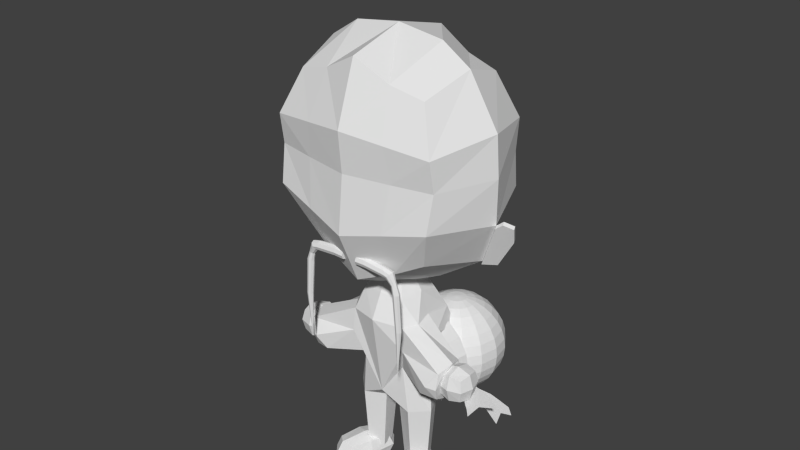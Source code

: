 # Source: Oldchinese_animated.blend  (saved by Blender 2.72.0; exported with 4.5.12 LTS)
import bpy
from mathutils import Matrix  # noqa: F401  (used for matrix-valued properties, if any)

bpy.ops.wm.read_factory_settings(use_empty=True)
scene = bpy.context.scene
scene.name = 'Scene'

# ---- collections
col_collection_1 = bpy.data.collections.new('Collection 1'); scene.collection.children.link(col_collection_1)

# ---- materials (node trees are filled in below, after node groups)
mat_material = bpy.data.materials.new('Material')
mat_material.alpha_threshold = 0.0
mat_material.use_transparent_shadow = False
mat_material.roughness = 0.5
mat_material.line_color = (0.0, 0.0, 0.0, 1.0)

# ---- material node trees

# ---- world
world_world = bpy.data.worlds.new('World'); scene.world = world_world
world_world.color = (0.05088, 0.05088, 0.05088)
world_world.use_sun_shadow = False
world_world.sun_shadow_jitter_overblur = 0.0
world_world.cycles.sampling_method = 'MANUAL'
world_world.cycles.sample_map_resolution = 256

# ---- meshes
me_cube = bpy.data.meshes.new('Cube')
me_cube.from_pydata([(0.2295, 1.383, 0.7817), (0.1007, 1.38, 0.7819), (0.2285, 1.429, 0.8006), (0.09963, 1.426, 0.8008), (0.2281, 1.448, 0.8461), (0.09926, 1.445, 0.8463), (0.2286, 1.429, 0.8917), (0.09978, 1.426, 0.8919), (0.2297, 1.383, 0.9106), (0.1009, 1.38, 0.9108), (0.2308, 1.338, 0.8917), (0.1019, 1.335, 0.8919), (0.2312, 1.319, 0.8461), (0.1023, 1.316, 0.8463), (0.2306, 1.338, 0.8006), (0.1018, 1.335, 0.8008), (0.4462, -0.9761, -0.2057), (0.4246, -0.3067, -0.4246), (0.5734, -0.9761, 0.05898), (0.4889, -0.2908, -0.02866), (0.3615, -0.9761, 0.2655), (0.298, -0.3067, 0.2953), (0.1035, -0.9761, 0.1284), (0.1558, -0.9761, -0.1628), (0.9734, -0.3263, 0.1053), (0.9734, -0.03577, 0.1053), (1.264, -0.03577, 0.1053), (1.264, -0.3263, 0.1053), (0.9734, -0.3263, 0.3958), (0.9734, -0.03577, 0.3958), (1.264, -0.03577, 0.3958), (1.264, -0.3263, 0.3958), (0.9451, -0.3545, 0.2506), (0.9451, -0.181, 0.4241), (0.9451, -0.007498, 0.2506), (0.9451, -0.181, 0.07706), (1.119, -0.007498, 0.4241), (1.292, -0.007498, 0.2506), (1.119, -0.007498, 0.07706), (1.292, -0.181, 0.4241), (1.292, -0.3545, 0.2506), (1.292, -0.181, 0.07706), (1.119, -0.3545, 0.4241), (1.119, -0.3545, 0.07706), (1.119, -0.181, 0.4748), (1.119, -0.181, 0.02639), (1.119, -0.4052, 0.2506), (1.343, -0.181, 0.2506), (1.119, 0.04317, 0.2506), (0.8945, -0.181, 0.2506), (1.049, 0.06537, 0.2715), (0.4847, 0.3493, 0.2196), (1.008, 0.002181, 0.4937), (0.3718, 0.3441, 0.4007), (0.889, -0.171, 0.5977), (0.3982, 0.01871, 0.4127), (0.7611, -0.3528, 0.5226), (0.6996, -0.4367, 0.3123), (0.7404, -0.3735, 0.09007), (0.8596, -0.2003, -0.01391), (0.5974, 0.1869, -0.0009385), (0.9875, -0.01848, 0.06124), (0.4427, 0.3849, -0.01996), (0.8728, 3.42, -0.6351), (0.8891, 1.474, -0.6351), (0.5953, 2.471, -0.8695), (0.8728, 3.42, 0.6351), (0.8891, 1.474, 0.6351), (0.5953, 2.471, 0.8695), (0.6322, 0.9935, 3.491e-09), (1.106, 2.471, -0.7588), (0.9846, 3.63, 7.278e-10), (1.099, 1.274, -0.1911), (0.6104, 3.875, 7.278e-10), (0.4936, 1.257, 0.6969), (0.4454, 3.525, 0.6969), (1.106, 2.471, 0.7588), (0.4936, 1.257, -0.6969), (0.4454, 3.525, -0.6969), (1.404, 2.471, 7.278e-10), (0.5385, 2.927, 0.9259), (0.5385, 2.927, -0.9259), (1.093, 2.865, -0.8238), (1.093, 2.865, 0.8238), (1.368, 2.989, 7.278e-10), (1.078, 1.995, -0.8456), (1.078, 1.995, 0.8456), (0.5286, 1.863, -0.9503), (0.5286, 1.863, 0.9503), (1.376, 1.886, -0.03446), (1.579, 1.914, -0.1057), (1.472, 1.962, -0.04043), (1.538, 1.707, -0.1808), (1.283, 1.304, -0.2539), (1.119, 1.254, -0.1442), (1.395, 1.865, 0.01238), (1.598, 1.893, -0.05883), (1.492, 1.941, 0.006409), (1.558, 1.686, -0.134), (1.302, 1.283, -0.2071), (0.4246, 0.3067, -0.4246), (0.5073, -3.867e-09, -0.5073), (0.2921, 0.6429, 0.2921), (0.349, 0.6839, 0.0), (0.3362, 0.5867, -0.2932), (0.183, 0.856, 0.183), (0.183, 0.856, -0.2046), (0.2186, 0.8817, 0.0), (1.035, 0.004451, 0.2762), (1.026, -0.053, 0.4476), (0.9989, -0.2129, 0.5279), (0.968, -0.3816, 0.4699), (0.952, -0.4602, 0.3076), (0.9602, -0.4028, 0.1362), (0.9877, -0.2429, 0.05595), (1.019, -0.07419, 0.1139), (0.4151, -1.853, -0.1392), (0.5043, -1.853, 0.04639), (0.3558, -1.853, 0.1912), (0.1749, -1.853, 0.09506), (0.2116, -1.853, -0.1091), (0.1962, -2.071, -0.02174), (0.1962, -1.781, -0.02174), (0.4662, -1.781, -0.1289), (0.4662, -2.071, -0.1289), (0.4043, -2.071, 0.503), (0.4043, -1.781, 0.503), (0.6744, -1.781, 0.3958), (0.6744, -2.071, 0.3958), (0.274, -2.1, 0.251), (0.3983, -1.926, 0.5645), (0.274, -1.753, 0.251), (0.1496, -1.926, -0.06238), (0.5596, -1.753, 0.5005), (0.5966, -1.753, 0.1231), (0.3109, -1.753, -0.1264), (0.7209, -1.926, 0.4365), (0.5966, -2.1, 0.1231), (0.4722, -1.926, -0.1904), (0.5596, -2.1, 0.5005), (0.3109, -2.1, -0.1264), (0.5959, -1.926, 0.592), (0.2746, -1.926, -0.2179), (0.4353, -2.15, 0.1871), (0.6437, -1.926, 0.1044), (0.4353, -1.702, 0.1871), (0.2269, -1.926, 0.2697), (0.5034, 1.358, 0.7854), (0.5024, 1.401, 0.8032), (0.5021, 1.419, 0.846), (0.5025, 1.401, 0.8887), (0.5036, 1.358, 0.9065), (0.5046, 1.315, 0.8887), (0.5049, 1.298, 0.846), (0.5044, 1.315, 0.8032), (0.5696, 1.344, 0.7841), (0.5979, 1.378, 0.8022), (0.6097, 1.391, 0.8458), (0.598, 1.377, 0.8895), (0.5697, 1.344, 0.9076), (0.5414, 1.311, 0.8895), (0.5297, 1.297, 0.8458), (0.5413, 1.311, 0.8022), (0.63, 1.233, 0.8096), (0.6524, 1.245, 0.8202), (0.6616, 1.25, 0.8456), (0.6524, 1.245, 0.8711), (0.6301, 1.233, 0.8816), (0.6077, 1.221, 0.8711), (0.5984, 1.216, 0.8456), (0.6077, 1.221, 0.8202), (0.6605, 1.124, 0.8003), (0.6923, 1.126, 0.8135), (0.7055, 1.127, 0.8454), (0.6923, 1.126, 0.8773), (0.6605, 1.124, 0.8905), (0.6287, 1.122, 0.8773), (0.6155, 1.121, 0.8454), (0.6287, 1.122, 0.8135), (0.6953, 0.6426, 0.805), (0.7233, 0.6443, 0.8166), (0.7349, 0.645, 0.8446), (0.7233, 0.6443, 0.8727), (0.6953, 0.6425, 0.8843), (0.6673, 0.6407, 0.8727), (0.6558, 0.64, 0.8446), (0.6673, 0.6408, 0.8166), (0.6808, 0.02991, 0.8439), (-0.2295, 1.383, 0.7817), (-0.1007, 1.38, 0.7819), (-0.2285, 1.429, 0.8006), (-0.09963, 1.426, 0.8008), (-0.2281, 1.448, 0.8461), (-0.09926, 1.445, 0.8463), (-0.2286, 1.429, 0.8917), (-0.09978, 1.426, 0.8919), (-0.2297, 1.383, 0.9106), (-0.1009, 1.38, 0.9108), (-0.2308, 1.338, 0.8917), (-0.1019, 1.335, 0.8919), (-0.2312, 1.319, 0.8461), (-0.1023, 1.316, 0.8463), (-0.2306, 1.338, 0.8006), (-0.1018, 1.335, 0.8008), (-0.4462, -0.9761, -0.2057), (-0.4246, -0.3067, -0.4246), (-0.5734, -0.9761, 0.05898), (-0.4889, -0.2908, -0.02866), (-0.3615, -0.9761, 0.2655), (-0.298, -0.3067, 0.2953), (-0.1035, -0.9761, 0.1284), (0.0, -0.7527, 0.338), (-0.1558, -0.9761, -0.1628), (0.0, -0.7527, -0.5473), (-0.9734, -0.3263, 0.1053), (-0.9734, -0.03577, 0.1053), (-1.264, -0.03577, 0.1053), (-1.264, -0.3263, 0.1053), (-0.9734, -0.3263, 0.3958), (-0.9734, -0.03577, 0.3958), (-1.264, -0.03577, 0.3958), (-1.264, -0.3263, 0.3958), (-0.9451, -0.3545, 0.2506), (-0.9451, -0.181, 0.4241), (-0.9451, -0.007498, 0.2506), (-0.9451, -0.181, 0.07706), (-1.119, -0.007498, 0.4241), (-1.292, -0.007498, 0.2506), (-1.119, -0.007498, 0.07706), (-1.292, -0.181, 0.4241), (-1.292, -0.3545, 0.2506), (-1.292, -0.181, 0.07706), (-1.119, -0.3545, 0.4241), (-1.119, -0.3545, 0.07706), (-1.119, -0.181, 0.4748), (-1.119, -0.181, 0.02639), (-1.119, -0.4052, 0.2506), (-1.343, -0.181, 0.2506), (-1.119, 0.04317, 0.2506), (-0.8945, -0.181, 0.2506), (-1.049, 0.06537, 0.2715), (-0.4847, 0.3493, 0.2196), (-1.008, 0.002181, 0.4937), (-0.3718, 0.3441, 0.4007), (-0.889, -0.171, 0.5977), (-0.3982, 0.01871, 0.4127), (-0.7611, -0.3528, 0.5226), (-0.6996, -0.4367, 0.3123), (-0.7404, -0.3735, 0.09007), (-0.8596, -0.2003, -0.01391), (-0.5974, 0.1869, -0.0009385), (-0.9875, -0.01848, 0.06124), (-0.4427, 0.3849, -0.01996), (-0.8728, 3.42, -0.6351), (-0.8891, 1.474, -0.6351), (-0.5953, 2.471, -0.8695), (-0.8728, 3.42, 0.6351), (-0.8891, 1.474, 0.6351), (-0.5953, 2.471, 0.8695), (-0.6322, 0.9935, 3.491e-09), (-1.106, 2.471, -0.7588), (0.0, 3.764, -0.7588), (-0.9846, 3.63, 7.278e-10), (0.0, 1.04, -0.7588), (-1.099, 1.274, -0.1911), (-0.6104, 3.875, 7.278e-10), (-0.4936, 1.257, 0.6969), (-0.4454, 3.525, 0.6969), (-1.106, 2.471, 0.7588), (0.0, 3.764, 0.7588), (0.0, 1.04, 0.7588), (-0.4936, 1.257, -0.6969), (0.0, 3.961, 7.278e-10), (-0.4454, 3.525, -0.6969), (0.0, 0.673, 6.255e-09), (-1.404, 2.471, 7.278e-10), (0.0, 2.471, 0.9803), (0.0, 2.471, -0.9803), (-0.5385, 2.927, 0.9259), (-0.5385, 2.927, -0.9259), (-1.093, 2.865, -0.8238), (-1.093, 2.865, 0.8238), (-1.368, 2.989, 7.278e-10), (0.0, 2.989, 1.028), (0.0, 2.989, -1.028), (-1.078, 1.995, -0.8456), (-1.078, 1.995, 0.8456), (-0.5286, 1.863, -0.9503), (-0.5286, 1.863, 0.9503), (-1.376, 1.886, -0.03446), (0.0, 1.732, 1.055), (0.0, 1.732, -1.055), (-1.579, 1.914, -0.1057), (-1.472, 1.962, -0.04043), (-1.538, 1.707, -0.1808), (-1.283, 1.304, -0.2539), (-1.119, 1.254, -0.1442), (-1.395, 1.865, 0.01238), (-1.598, 1.893, -0.05883), (-1.492, 1.941, 0.006409), (-1.558, 1.686, -0.134), (-1.302, 1.283, -0.2071), (-0.4246, 0.3067, -0.4246), (0.0, 0.3664, 0.5073), (0.0, 0.3664, -0.5073), (-0.5073, -3.867e-09, -0.5073), (0.0, -3.867e-09, -0.6554), (0.0, 0.4734, 0.0), (-0.2921, 0.6429, 0.2921), (0.0, 0.6839, 0.349), (-0.349, 0.6839, 0.0), (0.0, 0.6839, -0.349), (0.0, 0.7576, 0.0), (-0.3362, 0.5867, -0.2932), (-0.183, 0.856, 0.183), (-0.183, 0.856, -0.2046), (0.0, 0.8817, 0.2186), (-0.2186, 0.8817, 0.0), (0.0, 0.8817, -0.2186), (0.0, 0.9278, 0.0), (-1.035, 0.004451, 0.2762), (-1.026, -0.053, 0.4476), (-0.9989, -0.2129, 0.5279), (-0.968, -0.3816, 0.4699), (-0.952, -0.4602, 0.3076), (-0.9602, -0.4028, 0.1362), (-0.9877, -0.2429, 0.05595), (-1.019, -0.07419, 0.1139), (-0.4151, -1.853, -0.1392), (-0.5043, -1.853, 0.04639), (-0.3558, -1.853, 0.1912), (-0.1749, -1.853, 0.09506), (-0.2116, -1.853, -0.1091), (-0.1962, -2.071, -0.02174), (-0.1962, -1.781, -0.02174), (-0.4662, -1.781, -0.1289), (-0.4662, -2.071, -0.1289), (-0.4043, -2.071, 0.503), (-0.4043, -1.781, 0.503), (-0.6744, -1.781, 0.3958), (-0.6744, -2.071, 0.3958), (-0.274, -2.1, 0.251), (-0.3983, -1.926, 0.5645), (-0.274, -1.753, 0.251), (-0.1496, -1.926, -0.06238), (-0.5596, -1.753, 0.5005), (-0.5966, -1.753, 0.1231), (-0.3109, -1.753, -0.1264), (-0.7209, -1.926, 0.4365), (-0.5966, -2.1, 0.1231), (-0.4722, -1.926, -0.1904), (-0.5596, -2.1, 0.5005), (-0.3109, -2.1, -0.1264), (-0.5959, -1.926, 0.592), (-0.2746, -1.926, -0.2179), (-0.4353, -2.15, 0.1871), (-0.6437, -1.926, 0.1044), (-0.4353, -1.702, 0.1871), (-0.2269, -1.926, 0.2697), (-0.5034, 1.358, 0.7854), (-0.5024, 1.401, 0.8032), (-0.5021, 1.419, 0.846), (-0.5025, 1.401, 0.8887), (-0.5036, 1.358, 0.9065), (-0.5046, 1.315, 0.8887), (-0.5049, 1.298, 0.846), (-0.5044, 1.315, 0.8032), (-0.5696, 1.344, 0.7841), (-0.5979, 1.378, 0.8022), (-0.6097, 1.391, 0.8458), (-0.598, 1.377, 0.8895), (-0.5697, 1.344, 0.9076), (-0.5414, 1.311, 0.8895), (-0.5297, 1.297, 0.8458), (-0.5413, 1.311, 0.8022), (-0.63, 1.233, 0.8096), (-0.6524, 1.245, 0.8202), (-0.6616, 1.25, 0.8456), (-0.6524, 1.245, 0.8711), (-0.6301, 1.233, 0.8816), (-0.6077, 1.221, 0.8711), (-0.5984, 1.216, 0.8456), (-0.6077, 1.221, 0.8202), (-0.6605, 1.124, 0.8003), (-0.6923, 1.126, 0.8135), (-0.7055, 1.127, 0.8454), (-0.6923, 1.126, 0.8773), (-0.6605, 1.124, 0.8905), (-0.6287, 1.122, 0.8773), (-0.6155, 1.121, 0.8454), (-0.6287, 1.122, 0.8135), (-0.6953, 0.6426, 0.805), (-0.7233, 0.6443, 0.8166), (-0.7349, 0.645, 0.8446), (-0.7233, 0.6443, 0.8727), (-0.6953, 0.6425, 0.8843), (-0.6673, 0.6407, 0.8727), (-0.6558, 0.64, 0.8446), (-0.6673, 0.6408, 0.8166), (-0.6808, 0.02991, 0.8439)], [], [(0, 1, 3, 2), (2, 3, 5, 4), (4, 5, 7, 6), (6, 7, 9, 8), (8, 9, 11, 10), (10, 11, 13, 12), (3, 1, 15, 13, 11, 9, 7, 5), (14, 15, 1, 0), (12, 13, 15, 14), (14, 0, 147, 154), (16, 17, 19, 18), (18, 19, 21, 20), (20, 21, 211, 22), (19, 17, 213, 211, 21), (23, 213, 17, 16), (22, 211, 213, 23), (23, 16, 116, 120), (49, 34, 25, 35), (48, 37, 26, 38), (47, 40, 27, 41), (46, 32, 24, 43), (45, 38, 26, 41), (44, 36, 29, 33), (42, 44, 33, 28), (31, 39, 44, 42), (39, 30, 36, 44), (43, 45, 41, 27), (24, 35, 45, 43), (35, 25, 38, 45), (40, 46, 43, 27), (31, 42, 46, 40), (42, 28, 32, 46), (37, 47, 41, 26), (30, 39, 47, 37), (39, 31, 40, 47), (34, 48, 38, 25), (29, 36, 48, 34), (36, 30, 37, 48), (32, 49, 35, 24), (28, 33, 49, 32), (33, 29, 34, 49), (50, 51, 53, 52), (52, 53, 55, 54), (57, 21, 19, 58), (61, 62, 51, 50), (59, 60, 62, 61), (61, 50, 108, 115), (86, 88, 74, 67), (89, 86, 67, 72), (64, 72, 69, 77), (83, 80, 68, 76), (66, 71, 73, 75), (82, 70, 65, 81), (75, 73, 272, 269), (73, 78, 261, 272), (71, 63, 78, 73), (72, 67, 74, 69), (77, 69, 274, 263), (69, 74, 270, 274), (85, 89, 72, 64), (82, 84, 79, 70), (84, 83, 76, 79), (88, 290, 270, 74), (80, 283, 276, 68), (85, 64, 77, 87), (81, 65, 277, 284), (87, 77, 263, 291), (78, 81, 284, 261), (75, 269, 283, 80), (71, 66, 83, 84), (63, 71, 84, 82), (63, 82, 81, 78), (66, 75, 80, 83), (65, 87, 291, 277), (70, 85, 87, 65), (68, 276, 290, 88), (70, 79, 89, 85), (79, 76, 86, 89), (76, 68, 88, 86), (72, 93, 99, 94), (95, 94, 99, 98, 96, 97), (93, 92, 98, 99), (92, 90, 96, 98), (91, 89, 95, 97), (90, 91, 97, 96), (89, 72, 94, 95), (306, 304, 100, 101), (303, 53, 102, 309), (54, 55, 56), (304, 311, 104, 100), (106, 104, 103, 107), (103, 312, 319, 107), (318, 106, 107, 319), (316, 105, 107, 319), (102, 103, 107, 105), (103, 62, 100, 104), (309, 102, 105, 316), (318, 311, 104, 106), (62, 307, 312, 103), (53, 51, 62, 103, 102), (59, 61, 115, 114), (58, 59, 114, 113), (57, 58, 113, 112), (56, 57, 112, 111), (54, 56, 111, 110), (52, 54, 110, 109), (50, 52, 109, 108), (62, 60, 19, 101, 100), (101, 19, 17), (108, 109, 110, 111, 112, 113, 114, 115), (58, 19, 60, 59), (56, 55, 21, 57), (21, 55, 53, 303, 211), (213, 306, 101, 17), (116, 117, 118, 119, 120), (22, 23, 120, 119), (20, 22, 119, 118), (18, 20, 118, 117), (16, 18, 117, 116), (146, 131, 122, 132), (145, 134, 123, 135), (144, 137, 124, 138), (143, 129, 121, 140), (142, 135, 123, 138), (141, 133, 126, 130), (139, 141, 130, 125), (128, 136, 141, 139), (136, 127, 133, 141), (140, 142, 138, 124), (121, 132, 142, 140), (132, 122, 135, 142), (137, 143, 140, 124), (128, 139, 143, 137), (139, 125, 129, 143), (134, 144, 138, 123), (127, 136, 144, 134), (136, 128, 137, 144), (131, 145, 135, 122), (126, 133, 145, 131), (133, 127, 134, 145), (129, 146, 132, 121), (125, 130, 146, 129), (130, 126, 131, 146), (154, 147, 155, 162), (12, 14, 154, 153), (10, 12, 153, 152), (8, 10, 152, 151), (6, 8, 151, 150), (4, 6, 150, 149), (2, 4, 149, 148), (0, 2, 148, 147), (162, 155, 163, 170), (153, 154, 162, 161), (152, 153, 161, 160), (151, 152, 160, 159), (150, 151, 159, 158), (149, 150, 158, 157), (148, 149, 157, 156), (147, 148, 156, 155), (170, 163, 171, 178), (161, 162, 170, 169), (160, 161, 169, 168), (159, 160, 168, 167), (158, 159, 167, 166), (157, 158, 166, 165), (156, 157, 165, 164), (155, 156, 164, 163), (178, 171, 179, 186), (169, 170, 178, 177), (168, 169, 177, 176), (167, 168, 176, 175), (166, 167, 175, 174), (165, 166, 174, 173), (164, 165, 173, 172), (163, 164, 172, 171), (177, 178, 186, 185), (176, 177, 185, 184), (175, 176, 184, 183), (174, 175, 183, 182), (173, 174, 182, 181), (172, 173, 181, 180), (171, 172, 180, 179), (186, 179, 187), (185, 186, 187), (184, 185, 187), (183, 184, 187), (182, 183, 187), (181, 182, 187), (180, 181, 187), (179, 180, 187), (188, 190, 191, 189), (190, 192, 193, 191), (192, 194, 195, 193), (194, 196, 197, 195), (196, 198, 199, 197), (198, 200, 201, 199), (191, 193, 195, 197, 199, 201, 203, 189), (202, 188, 189, 203), (200, 202, 203, 201), (202, 366, 359, 188), (204, 206, 207, 205), (206, 208, 209, 207), (208, 210, 211, 209), (207, 209, 211, 213, 205), (212, 204, 205, 213), (210, 212, 213, 211), (212, 332, 328, 204), (239, 225, 215, 224), (238, 228, 216, 227), (237, 231, 217, 230), (236, 233, 214, 222), (235, 231, 216, 228), (234, 223, 219, 226), (232, 218, 223, 234), (221, 232, 234, 229), (229, 234, 226, 220), (233, 217, 231, 235), (214, 233, 235, 225), (225, 235, 228, 215), (230, 217, 233, 236), (221, 230, 236, 232), (232, 236, 222, 218), (227, 216, 231, 237), (220, 227, 237, 229), (229, 237, 230, 221), (224, 215, 228, 238), (219, 224, 238, 226), (226, 238, 227, 220), (222, 214, 225, 239), (218, 222, 239, 223), (223, 239, 224, 219), (240, 242, 243, 241), (242, 244, 245, 243), (247, 248, 207, 209), (251, 240, 241, 252), (249, 251, 252, 250), (251, 327, 320, 240), (286, 257, 266, 288), (289, 264, 257, 286), (254, 271, 259, 264), (281, 268, 258, 278), (256, 267, 265, 262), (280, 279, 255, 260), (267, 269, 272, 265), (265, 272, 261, 273), (262, 265, 273, 253), (264, 259, 266, 257), (271, 263, 274, 259), (259, 274, 270, 266), (285, 254, 264, 289), (280, 260, 275, 282), (282, 275, 268, 281), (288, 266, 270, 290), (278, 258, 276, 283), (285, 287, 271, 254), (279, 284, 277, 255), (287, 291, 263, 271), (273, 261, 284, 279), (267, 278, 283, 269), (262, 282, 281, 256), (253, 280, 282, 262), (253, 273, 279, 280), (256, 281, 278, 267), (255, 277, 291, 287), (260, 255, 287, 285), (258, 288, 290, 276), (260, 285, 289, 275), (275, 289, 286, 268), (268, 286, 288, 258), (264, 296, 301, 295), (297, 299, 298, 300, 301, 296), (295, 301, 300, 294), (294, 300, 298, 292), (293, 299, 297, 289), (292, 298, 299, 293), (289, 297, 296, 264), (306, 305, 302, 304), (303, 309, 308, 243), (244, 246, 245), (304, 302, 313, 311), (315, 317, 310, 313), (310, 317, 319, 312), (307, 312, 311, 304), (318, 319, 317, 315), (316, 319, 317, 314), (312, 319, 316, 309), (312, 319, 318, 311), (308, 314, 317, 310), (310, 313, 302, 252), (309, 316, 314, 308), (318, 315, 313, 311), (252, 310, 312, 307), (243, 308, 310, 252, 241), (249, 326, 327, 251), (248, 325, 326, 249), (247, 324, 325, 248), (246, 323, 324, 247), (244, 322, 323, 246), (242, 321, 322, 244), (240, 320, 321, 242), (252, 302, 305, 207, 250), (305, 205, 207), (320, 327, 326, 325, 324, 323, 322, 321), (248, 249, 250, 207), (246, 247, 209, 245), (209, 211, 303, 243, 245), (213, 205, 305, 306), (328, 332, 331, 330, 329), (210, 331, 332, 212), (208, 330, 331, 210), (206, 329, 330, 208), (204, 328, 329, 206), (358, 344, 334, 343), (357, 347, 335, 346), (356, 350, 336, 349), (355, 352, 333, 341), (354, 350, 335, 347), (353, 342, 338, 345), (351, 337, 342, 353), (340, 351, 353, 348), (348, 353, 345, 339), (352, 336, 350, 354), (333, 352, 354, 344), (344, 354, 347, 334), (349, 336, 352, 355), (340, 349, 355, 351), (351, 355, 341, 337), (346, 335, 350, 356), (339, 346, 356, 348), (348, 356, 349, 340), (343, 334, 347, 357), (338, 343, 357, 345), (345, 357, 346, 339), (341, 333, 344, 358), (337, 341, 358, 342), (342, 358, 343, 338), (366, 374, 367, 359), (200, 365, 366, 202), (198, 364, 365, 200), (196, 363, 364, 198), (194, 362, 363, 196), (192, 361, 362, 194), (190, 360, 361, 192), (188, 359, 360, 190), (374, 382, 375, 367), (365, 373, 374, 366), (364, 372, 373, 365), (363, 371, 372, 364), (362, 370, 371, 363), (361, 369, 370, 362), (360, 368, 369, 361), (359, 367, 368, 360), (382, 390, 383, 375), (373, 381, 382, 374), (372, 380, 381, 373), (371, 379, 380, 372), (370, 378, 379, 371), (369, 377, 378, 370), (368, 376, 377, 369), (367, 375, 376, 368), (390, 398, 391, 383), (381, 389, 390, 382), (380, 388, 389, 381), (379, 387, 388, 380), (378, 386, 387, 379), (377, 385, 386, 378), (376, 384, 385, 377), (375, 383, 384, 376), (389, 397, 398, 390), (388, 396, 397, 389), (387, 395, 396, 388), (386, 394, 395, 387), (385, 393, 394, 386), (384, 392, 393, 385), (383, 391, 392, 384), (398, 399, 391), (397, 399, 398), (396, 399, 397), (395, 399, 396), (394, 399, 395), (393, 399, 394), (392, 399, 393), (391, 399, 392)])
_uv = me_cube.uv_layers.new(name='UVMap')
_uv.uv.foreach_set('vector', [0.3702, 0.4348, 0.3725, 0.4348, 0.3726, 0.4352, 0.3702, 0.4352, 0.3702, 0.4352, 0.3726, 0.4352, 0.3726, 0.4353, 0.3703, 0.4354, 0.3703, 0.4354, 0.3726, 0.4353, 0.3726, 0.4352, 0.3702, 0.4352, 0.3702, 0.4352, 0.3726, 0.4352, 0.3725, 0.4348, 0.3702, 0.4348, 0.3702, 0.4348, 0.3725, 0.4348, 0.3725, 0.4344, 0.3702, 0.4345, 0.3702, 0.4345, 0.3725, 0.4344, 0.3725, 0.4343, 0.3702, 0.4343, 0.3726, 0.4352, 0.3725, 0.4348, 0.3725, 0.4344, 0.3725, 0.4343, 0.3725, 0.4344, 0.3725, 0.4348, 0.3726, 0.4352, 0.3726, 0.4353, 0.3702, 0.4345, 0.3725, 0.4344, 0.3725, 0.4348, 0.3702, 0.4348, 0.3702, 0.4343, 0.3725, 0.4343, 0.3725, 0.4344, 0.3702, 0.4345, 0.3702, 0.4345, 0.3702, 0.4348, 0.3653, 0.4346, 0.3653, 0.4343, 0.4359, 0.1671, 0.4714, 0.2519, 0.4525, 0.254, 0.3985, 0.1671, 0.3985, 0.1671, 0.4525, 0.254, 0.4795, 0.2567, 0.4608, 0.1671, 0.4608, 0.1671, 0.4795, 0.2567, 0.5673, 0.197, 0.5368, 0.1671, 0.4525, 0.254, 0.4714, 0.2519, 0.5673, 0.197, 0.5673, 0.197, 0.4795, 0.2567, 0.5214, 0.1671, 0.5673, 0.197, 0.4714, 0.2519, 0.4359, 0.1671, 0.5368, 0.1671, 0.5673, 0.197, 0.5673, 0.197, 0.5214, 0.1671, 0.5214, 0.1671, 0.4359, 0.1671, 0.4642, 0.0827, 0.5242, 0.0827, 0.2738, 0.2771, 0.264, 0.2923, 0.2586, 0.2898, 0.264, 0.2771, 0.2305, 0.2967, 0.197, 0.2923, 0.2025, 0.2898, 0.2305, 0.2923, 0.1873, 0.2771, 0.197, 0.2618, 0.2025, 0.2643, 0.197, 0.2771, 0.2305, 0.2574, 0.264, 0.2618, 0.2586, 0.2643, 0.2305, 0.2618, 0.2305, 0.2771, 0.2305, 0.2923, 0.2025, 0.2898, 0.197, 0.2771, 0.2305, 0.2771, 0.2305, 0.2923, 0.2586, 0.2898, 0.264, 0.2771, 0.2305, 0.2618, 0.2305, 0.2771, 0.264, 0.2771, 0.2586, 0.2643, 0.2025, 0.2643, 0.197, 0.2771, 0.2305, 0.2771, 0.2305, 0.2618, 0.197, 0.2771, 0.2025, 0.2898, 0.2305, 0.2923, 0.2305, 0.2771, 0.2305, 0.2618, 0.2305, 0.2771, 0.197, 0.2771, 0.2025, 0.2643, 0.2586, 0.2643, 0.264, 0.2771, 0.2305, 0.2771, 0.2305, 0.2618, 0.264, 0.2771, 0.2586, 0.2898, 0.2305, 0.2923, 0.2305, 0.2771, 0.197, 0.2618, 0.2305, 0.2574, 0.2305, 0.2618, 0.2025, 0.2643, 0.2025, 0.2643, 0.2305, 0.2618, 0.2305, 0.2574, 0.197, 0.2618, 0.2305, 0.2618, 0.2586, 0.2643, 0.264, 0.2618, 0.2305, 0.2574, 0.197, 0.2923, 0.1873, 0.2771, 0.197, 0.2771, 0.2025, 0.2898, 0.2025, 0.2898, 0.197, 0.2771, 0.1873, 0.2771, 0.197, 0.2923, 0.197, 0.2771, 0.2025, 0.2643, 0.197, 0.2618, 0.1873, 0.2771, 0.264, 0.2923, 0.2305, 0.2967, 0.2305, 0.2923, 0.2586, 0.2898, 0.2586, 0.2898, 0.2305, 0.2923, 0.2305, 0.2967, 0.264, 0.2923, 0.2305, 0.2923, 0.2025, 0.2898, 0.197, 0.2923, 0.2305, 0.2967, 0.264, 0.2618, 0.2738, 0.2771, 0.264, 0.2771, 0.2586, 0.2643, 0.2586, 0.2643, 0.264, 0.2771, 0.2738, 0.2771, 0.264, 0.2618, 0.264, 0.2771, 0.2586, 0.2898, 0.264, 0.2923, 0.2738, 0.2771, 0.2896, 0.302, 0.4016, 0.3277, 0.4578, 0.3439, 0.2704, 0.2981, 0.2704, 0.2981, 0.4578, 0.3439, 0.4188, 0.2978, 0.3055, 0.2749, 0.3794, 0.2667, 0.4795, 0.2567, 0.4525, 0.254, 0.3665, 0.2698, 0.2765, 0.2953, 0.41, 0.3309, 0.4016, 0.3277, 0.2896, 0.302, 0.3272, 0.2781, 0.3793, 0.313, 0.41, 0.3309, 0.2765, 0.2953, 0.2765, 0.2953, 0.2896, 0.302, 0.2626, 0.2984, 0.2674, 0.2878, 0.2498, 0.5649, 0.4117, 0.5473, 0.4219, 0.4661, 0.3055, 0.4952, 0.2613, 0.5106, 0.2833, 0.5101, 0.283, 0.4924, 0.2644, 0.4891, 0.283, 0.4924, 0.2644, 0.4891, 0.288, 0.475, 0.3035, 0.4811, 0.2455, 0.6813, 0.4087, 0.6897, 0.392, 0.6286, 0.2416, 0.6286, 0.3103, 0.7556, 0.2774, 0.7838, 0.3875, 0.8165, 0.4362, 0.7697, 0.3036, 0.5361, 0.2931, 0.5246, 0.3264, 0.5183, 0.3412, 0.5311, 0.4362, 0.7697, 0.3875, 0.8165, 0.5673, 0.8281, 0.5673, 0.8017, 0.3875, 0.8165, 0.4362, 0.7697, 0.5673, 0.8017, 0.5673, 0.8281, 0.2774, 0.7838, 0.3103, 0.7556, 0.4362, 0.7697, 0.3875, 0.8165, 0.2644, 0.4891, 0.283, 0.4924, 0.3035, 0.4811, 0.288, 0.475, 0.3035, 0.4811, 0.288, 0.475, 0.3214, 0.4577, 0.3303, 0.4686, 0.3811, 0.4308, 0.4219, 0.4661, 0.4981, 0.4363, 0.4931, 0.4051, 0.2833, 0.5101, 0.2613, 0.5106, 0.2644, 0.4891, 0.283, 0.4924, 0.2455, 0.6813, 0.1646, 0.698, 0.1538, 0.6286, 0.2416, 0.6286, 0.1646, 0.698, 0.2455, 0.6813, 0.2416, 0.6286, 0.1538, 0.6286, 0.4117, 0.5473, 0.5673, 0.5296, 0.5673, 0.4371, 0.4219, 0.4661, 0.4087, 0.6897, 0.5673, 0.698, 0.5673, 0.6286, 0.392, 0.6286, 0.2833, 0.5101, 0.283, 0.4924, 0.3035, 0.4811, 0.316, 0.4995, 0.3412, 0.5311, 0.3264, 0.5183, 0.3652, 0.5109, 0.3778, 0.5263, 0.316, 0.4995, 0.3035, 0.4811, 0.3303, 0.4686, 0.3472, 0.489, 0.4362, 0.7697, 0.4087, 0.6897, 0.5673, 0.698, 0.5673, 0.8017, 0.4362, 0.7697, 0.5673, 0.8017, 0.5673, 0.698, 0.4087, 0.6897, 0.2774, 0.7838, 0.3103, 0.7556, 0.2455, 0.6813, 0.1646, 0.698, 0.3103, 0.7556, 0.2774, 0.7838, 0.1646, 0.698, 0.2455, 0.6813, 0.3103, 0.7556, 0.2455, 0.6813, 0.4087, 0.6897, 0.4362, 0.7697, 0.3103, 0.7556, 0.4362, 0.7697, 0.4087, 0.6897, 0.2455, 0.6813, 0.3264, 0.5183, 0.316, 0.4995, 0.3472, 0.489, 0.3652, 0.5109, 0.2931, 0.5246, 0.2833, 0.5101, 0.316, 0.4995, 0.3264, 0.5183, 0.392, 0.6286, 0.5673, 0.6286, 0.5673, 0.5296, 0.4117, 0.5473, 0.2931, 0.5246, 0.2737, 0.5283, 0.2613, 0.5106, 0.2833, 0.5101, 0.2737, 0.5283, 0.2931, 0.5246, 0.2833, 0.5101, 0.2613, 0.5106, 0.2416, 0.6286, 0.392, 0.6286, 0.4117, 0.5473, 0.2498, 0.5649, 0.2436, 0.4684, 0.1895, 0.4723, 0.1838, 0.4695, 0.2379, 0.4656, 0.1565, 0.5475, 0.2379, 0.4656, 0.1838, 0.4695, 0.1086, 0.5235, 0.09669, 0.5513, 0.1281, 0.5577, 0.1895, 0.4723, 0.1143, 0.5263, 0.1086, 0.5235, 0.1838, 0.4695, 0.1143, 0.5263, 0.1024, 0.5541, 0.09669, 0.5513, 0.1086, 0.5235, 0.1338, 0.5605, 0.1621, 0.5503, 0.1565, 0.5475, 0.1281, 0.5577, 0.1024, 0.5541, 0.1338, 0.5605, 0.1281, 0.5577, 0.09669, 0.5513, 0.1621, 0.5503, 0.2436, 0.4684, 0.2379, 0.4656, 0.1565, 0.5475, 0.5673, 0.2978, 0.5673, 0.3468, 0.4136, 0.3238, 0.3971, 0.2961, 0.4981, 0.346, 0.4578, 0.3439, 0.4813, 0.3838, 0.4981, 0.3886, 0.3055, 0.2749, 0.4188, 0.2978, 0.361, 0.2704, 0.5673, 0.3468, 0.5673, 0.3893, 0.4683, 0.3763, 0.4136, 0.3238, 0.5134, 0.4124, 0.4683, 0.3763, 0.4645, 0.3893, 0.5029, 0.4158, 0.4645, 0.3893, 0.5673, 0.3992, 0.5673, 0.422, 0.5029, 0.4158, 0.5673, 0.4158, 0.5134, 0.4124, 0.5029, 0.4158, 0.5673, 0.422, 0.5673, 0.4158, 0.5134, 0.4124, 0.5029, 0.4158, 0.5673, 0.422, 0.4813, 0.3838, 0.4645, 0.3893, 0.4796, 0.4154, 0.4901, 0.412, 0.4645, 0.3893, 0.41, 0.3309, 0.4136, 0.3238, 0.4683, 0.3763, 0.4981, 0.3886, 0.4813, 0.3838, 0.4901, 0.412, 0.4981, 0.415, 0.5673, 0.4158, 0.5673, 0.3893, 0.4683, 0.3763, 0.5134, 0.4124, 0.41, 0.3309, 0.5673, 0.3612, 0.5673, 0.3992, 0.4645, 0.3893, 0.4578, 0.3439, 0.4016, 0.3277, 0.41, 0.3309, 0.4645, 0.3893, 0.4813, 0.3838, 0.3272, 0.2781, 0.2765, 0.2953, 0.2674, 0.2878, 0.2764, 0.2653, 0.3665, 0.2698, 0.3272, 0.2781, 0.2764, 0.2653, 0.3313, 0.2572, 0.3794, 0.2667, 0.3665, 0.2698, 0.3313, 0.2572, 0.338, 0.253, 0.361, 0.2704, 0.3794, 0.2667, 0.338, 0.253, 0.2822, 0.2467, 0.3055, 0.2749, 0.361, 0.2704, 0.2822, 0.2467, 0.2732, 0.2693, 0.2704, 0.2981, 0.3055, 0.2749, 0.2732, 0.2693, 0.265, 0.2907, 0.2896, 0.302, 0.2704, 0.2981, 0.265, 0.2907, 0.2626, 0.2984, 0.41, 0.3309, 0.3793, 0.313, 0.4525, 0.254, 0.3971, 0.2961, 0.4136, 0.3238, 0.3971, 0.2961, 0.4525, 0.254, 0.4714, 0.2519, 0.2626, 0.2984, 0.265, 0.2907, 0.2732, 0.2693, 0.2822, 0.2467, 0.338, 0.253, 0.3313, 0.2572, 0.2764, 0.2653, 0.2674, 0.2878, 0.3665, 0.2698, 0.4525, 0.254, 0.3793, 0.313, 0.3272, 0.2781, 0.361, 0.2704, 0.4188, 0.2978, 0.4795, 0.2567, 0.3794, 0.2667, 0.4795, 0.2567, 0.4188, 0.2978, 0.4578, 0.3439, 0.5673, 0.3468, 0.5673, 0.197, 0.5673, 0.197, 0.5673, 0.2978, 0.3971, 0.2961, 0.4714, 0.2519, 0.4642, 0.0827, 0.438, 0.0827, 0.4817, 0.0827, 0.535, 0.0827, 0.5242, 0.0827, 0.5368, 0.1671, 0.5214, 0.1671, 0.5242, 0.0827, 0.535, 0.0827, 0.4608, 0.1671, 0.5368, 0.1671, 0.535, 0.0827, 0.4817, 0.0827, 0.3985, 0.1671, 0.4608, 0.1671, 0.4817, 0.0827, 0.438, 0.0827, 0.4359, 0.1671, 0.3985, 0.1671, 0.438, 0.0827, 0.4642, 0.0827, 0.4904, 0.0453, 0.4811, 0.06096, 0.4965, 0.05841, 0.5057, 0.0453, 0.449, 0.06553, 0.417, 0.06096, 0.4429, 0.05841, 0.4737, 0.06096, 0.4077, 0.0453, 0.417, 0.02964, 0.4429, 0.03219, 0.4417, 0.0453, 0.449, 0.02506, 0.4811, 0.02964, 0.4965, 0.03219, 0.4737, 0.02964, 0.477, 0.03007, 0.4698, 0.04573, 0.4389, 0.04318, 0.4377, 0.03007, 0.4172, 0.0453, 0.4244, 0.06096, 0.4552, 0.05841, 0.4564, 0.0453, 0.4244, 0.02964, 0.4172, 0.0453, 0.4564, 0.0453, 0.4552, 0.03219, 0.4016, 0.03219, 0.3923, 0.0453, 0.4172, 0.0453, 0.4244, 0.02964, 0.3923, 0.0453, 0.4016, 0.05841, 0.4244, 0.06096, 0.4172, 0.0453, 0.4737, 0.02964, 0.4809, 0.0453, 0.4417, 0.0453, 0.4429, 0.03219, 0.4965, 0.03219, 0.5057, 0.0453, 0.4809, 0.0453, 0.4737, 0.02964, 0.5018, 0.03007, 0.4925, 0.04318, 0.4698, 0.04573, 0.477, 0.03007, 0.417, 0.02964, 0.449, 0.02506, 0.4737, 0.02964, 0.4429, 0.03219, 0.4016, 0.03219, 0.4244, 0.02964, 0.449, 0.02506, 0.417, 0.02964, 0.4244, 0.02964, 0.4552, 0.03219, 0.4811, 0.02964, 0.449, 0.02506, 0.4131, 0.04573, 0.4037, 0.03007, 0.4377, 0.03007, 0.4389, 0.04318, 0.4016, 0.05841, 0.3923, 0.0453, 0.4077, 0.0453, 0.417, 0.06096, 0.3923, 0.0453, 0.4016, 0.03219, 0.417, 0.02964, 0.4077, 0.0453, 0.4811, 0.06096, 0.449, 0.06553, 0.4737, 0.06096, 0.4965, 0.05841, 0.4552, 0.05841, 0.4244, 0.06096, 0.449, 0.06553, 0.4811, 0.06096, 0.4244, 0.06096, 0.4016, 0.05841, 0.417, 0.06096, 0.449, 0.06553, 0.4811, 0.02964, 0.4904, 0.0453, 0.5057, 0.0453, 0.4965, 0.03219, 0.4552, 0.03219, 0.4564, 0.0453, 0.4904, 0.0453, 0.4811, 0.02964, 0.4564, 0.0453, 0.4552, 0.05841, 0.4811, 0.06096, 0.4904, 0.0453, 0.3653, 0.4343, 0.3653, 0.4346, 0.3641, 0.4345, 0.3646, 0.4342, 0.3702, 0.4343, 0.3702, 0.4345, 0.3653, 0.4343, 0.3653, 0.4341, 0.3702, 0.4345, 0.3702, 0.4343, 0.3653, 0.4341, 0.3653, 0.4343, 0.3702, 0.4348, 0.3702, 0.4345, 0.3653, 0.4343, 0.3653, 0.4346, 0.3702, 0.4352, 0.3702, 0.4348, 0.3653, 0.4346, 0.3653, 0.435, 0.3703, 0.4354, 0.3702, 0.4352, 0.3653, 0.435, 0.3653, 0.4351, 0.3702, 0.4352, 0.3703, 0.4354, 0.3653, 0.4351, 0.3653, 0.435, 0.3702, 0.4348, 0.3702, 0.4352, 0.3653, 0.435, 0.3653, 0.4346, 0.3646, 0.4342, 0.3641, 0.4345, 0.3631, 0.4336, 0.3635, 0.4335, 0.3653, 0.4341, 0.3653, 0.4343, 0.3646, 0.4342, 0.3648, 0.4341, 0.3653, 0.4343, 0.3653, 0.4341, 0.3648, 0.4341, 0.3646, 0.4342, 0.3653, 0.4346, 0.3653, 0.4343, 0.3646, 0.4342, 0.3641, 0.4345, 0.3653, 0.435, 0.3653, 0.4346, 0.3641, 0.4345, 0.3636, 0.4348, 0.3653, 0.4351, 0.3653, 0.435, 0.3636, 0.4348, 0.3634, 0.4349, 0.3653, 0.435, 0.3653, 0.4351, 0.3634, 0.4349, 0.3636, 0.4348, 0.3653, 0.4346, 0.3653, 0.435, 0.3636, 0.4348, 0.3641, 0.4345, 0.3635, 0.4335, 0.3631, 0.4336, 0.3625, 0.4327, 0.3631, 0.4327, 0.3648, 0.4341, 0.3646, 0.4342, 0.3635, 0.4335, 0.3636, 0.4335, 0.3646, 0.4342, 0.3648, 0.4341, 0.3636, 0.4335, 0.3634, 0.4335, 0.3641, 0.4345, 0.3646, 0.4342, 0.3634, 0.4335, 0.363, 0.4336, 0.3636, 0.4348, 0.3641, 0.4345, 0.363, 0.4336, 0.3626, 0.4337, 0.3634, 0.4349, 0.3636, 0.4348, 0.3626, 0.4337, 0.3625, 0.4337, 0.3636, 0.4348, 0.3634, 0.4349, 0.3625, 0.4337, 0.3626, 0.4337, 0.3641, 0.4345, 0.3636, 0.4348, 0.3626, 0.4337, 0.3631, 0.4336, 0.3631, 0.4327, 0.3625, 0.4327, 0.3619, 0.4288, 0.3624, 0.4288, 0.3636, 0.4335, 0.3635, 0.4335, 0.3631, 0.4327, 0.3633, 0.4327, 0.3634, 0.4335, 0.3636, 0.4335, 0.3633, 0.4327, 0.3631, 0.4327, 0.363, 0.4336, 0.3634, 0.4335, 0.3631, 0.4327, 0.3625, 0.4327, 0.3626, 0.4337, 0.363, 0.4336, 0.3625, 0.4327, 0.3619, 0.4327, 0.3625, 0.4337, 0.3626, 0.4337, 0.3619, 0.4327, 0.3617, 0.4327, 0.3626, 0.4337, 0.3625, 0.4337, 0.3617, 0.4327, 0.3619, 0.4327, 0.3631, 0.4336, 0.3626, 0.4337, 0.3619, 0.4327, 0.3625, 0.4327, 0.3633, 0.4327, 0.3631, 0.4327, 0.3624, 0.4288, 0.3626, 0.4288, 0.3631, 0.4327, 0.3633, 0.4327, 0.3626, 0.4288, 0.3624, 0.4288, 0.3625, 0.4327, 0.3631, 0.4327, 0.3624, 0.4288, 0.3619, 0.4288, 0.3619, 0.4327, 0.3625, 0.4327, 0.3619, 0.4288, 0.3614, 0.4288, 0.3617, 0.4327, 0.3619, 0.4327, 0.3614, 0.4288, 0.3612, 0.4288, 0.3619, 0.4327, 0.3617, 0.4327, 0.3612, 0.4288, 0.3614, 0.4288, 0.3625, 0.4327, 0.3619, 0.4327, 0.3614, 0.4288, 0.3619, 0.4288, 0.3624, 0.4288, 0.3619, 0.4288, 0.3621, 0.4238, 0.3626, 0.4288, 0.3624, 0.4288, 0.3621, 0.4238, 0.3624, 0.4288, 0.3626, 0.4288, 0.3621, 0.4238, 0.3619, 0.4288, 0.3624, 0.4288, 0.3621, 0.4238, 0.3614, 0.4288, 0.3619, 0.4288, 0.3621, 0.4238, 0.3612, 0.4288, 0.3614, 0.4288, 0.3621, 0.4238, 0.3614, 0.4288, 0.3612, 0.4288, 0.3621, 0.4238, 0.3619, 0.4288, 0.3614, 0.4288, 0.3621, 0.4238, 0.3702, 0.4348, 0.3702, 0.4352, 0.3726, 0.4352, 0.3725, 0.4348, 0.3702, 0.4352, 0.3703, 0.4354, 0.3726, 0.4353, 0.3726, 0.4352, 0.3703, 0.4354, 0.3702, 0.4352, 0.3726, 0.4352, 0.3726, 0.4353, 0.3702, 0.4352, 0.3702, 0.4348, 0.3725, 0.4348, 0.3726, 0.4352, 0.3702, 0.4348, 0.3702, 0.4345, 0.3725, 0.4344, 0.3725, 0.4348, 0.3702, 0.4345, 0.3702, 0.4343, 0.3725, 0.4343, 0.3725, 0.4344, 0.3726, 0.4352, 0.3726, 0.4353, 0.3726, 0.4352, 0.3725, 0.4348, 0.3725, 0.4344, 0.3725, 0.4343, 0.3725, 0.4344, 0.3725, 0.4348, 0.3702, 0.4345, 0.3702, 0.4348, 0.3725, 0.4348, 0.3725, 0.4344, 0.3702, 0.4343, 0.3702, 0.4345, 0.3725, 0.4344, 0.3725, 0.4343, 0.3702, 0.4345, 0.3653, 0.4343, 0.3653, 0.4346, 0.3702, 0.4348, 0.4359, 0.1671, 0.3985, 0.1671, 0.4525, 0.254, 0.4714, 0.2519, 0.3985, 0.1671, 0.4608, 0.1671, 0.4795, 0.2567, 0.4525, 0.254, 0.4608, 0.1671, 0.5368, 0.1671, 0.5673, 0.197, 0.4795, 0.2567, 0.4525, 0.254, 0.4795, 0.2567, 0.5673, 0.197, 0.5673, 0.197, 0.4714, 0.2519, 0.5214, 0.1671, 0.4359, 0.1671, 0.4714, 0.2519, 0.5673, 0.197, 0.5368, 0.1671, 0.5214, 0.1671, 0.5673, 0.197, 0.5673, 0.197, 0.5214, 0.1671, 0.5242, 0.0827, 0.4642, 0.0827, 0.4359, 0.1671, 0.2738, 0.2771, 0.264, 0.2771, 0.2586, 0.2898, 0.264, 0.2923, 0.2305, 0.2967, 0.2305, 0.2923, 0.2025, 0.2898, 0.197, 0.2923, 0.1873, 0.2771, 0.197, 0.2771, 0.2025, 0.2643, 0.197, 0.2618, 0.2305, 0.2574, 0.2305, 0.2618, 0.2586, 0.2643, 0.264, 0.2618, 0.2305, 0.2771, 0.197, 0.2771, 0.2025, 0.2898, 0.2305, 0.2923, 0.2305, 0.2771, 0.264, 0.2771, 0.2586, 0.2898, 0.2305, 0.2923, 0.2305, 0.2618, 0.2586, 0.2643, 0.264, 0.2771, 0.2305, 0.2771, 0.2025, 0.2643, 0.2305, 0.2618, 0.2305, 0.2771, 0.197, 0.2771, 0.197, 0.2771, 0.2305, 0.2771, 0.2305, 0.2923, 0.2025, 0.2898, 0.2305, 0.2618, 0.2025, 0.2643, 0.197, 0.2771, 0.2305, 0.2771, 0.2586, 0.2643, 0.2305, 0.2618, 0.2305, 0.2771, 0.264, 0.2771, 0.264, 0.2771, 0.2305, 0.2771, 0.2305, 0.2923, 0.2586, 0.2898, 0.197, 0.2618, 0.2025, 0.2643, 0.2305, 0.2618, 0.2305, 0.2574, 0.2025, 0.2643, 0.197, 0.2618, 0.2305, 0.2574, 0.2305, 0.2618, 0.2305, 0.2618, 0.2305, 0.2574, 0.264, 0.2618, 0.2586, 0.2643, 0.197, 0.2923, 0.2025, 0.2898, 0.197, 0.2771, 0.1873, 0.2771, 0.2025, 0.2898, 0.197, 0.2923, 0.1873, 0.2771, 0.197, 0.2771, 0.197, 0.2771, 0.1873, 0.2771, 0.197, 0.2618, 0.2025, 0.2643, 0.264, 0.2923, 0.2586, 0.2898, 0.2305, 0.2923, 0.2305, 0.2967, 0.2586, 0.2898, 0.264, 0.2923, 0.2305, 0.2967, 0.2305, 0.2923, 0.2305, 0.2923, 0.2305, 0.2967, 0.197, 0.2923, 0.2025, 0.2898, 0.264, 0.2618, 0.2586, 0.2643, 0.264, 0.2771, 0.2738, 0.2771, 0.2586, 0.2643, 0.264, 0.2618, 0.2738, 0.2771, 0.264, 0.2771, 0.264, 0.2771, 0.2738, 0.2771, 0.264, 0.2923, 0.2586, 0.2898, 0.2896, 0.302, 0.2704, 0.2981, 0.4578, 0.3439, 0.4016, 0.3277, 0.2704, 0.2981, 0.3055, 0.2749, 0.4188, 0.2978, 0.4578, 0.3439, 0.3794, 0.2667, 0.3665, 0.2698, 0.4525, 0.254, 0.4795, 0.2567, 0.2765, 0.2953, 0.2896, 0.302, 0.4016, 0.3277, 0.41, 0.3309, 0.3272, 0.2781, 0.2765, 0.2953, 0.41, 0.3309, 0.3793, 0.313, 0.2765, 0.2953, 0.2674, 0.2878, 0.2626, 0.2984, 0.2896, 0.302, 0.2498, 0.5649, 0.3055, 0.4952, 0.4219, 0.4661, 0.4117, 0.5473, 0.2613, 0.5106, 0.2644, 0.4891, 0.283, 0.4924, 0.2833, 0.5101, 0.283, 0.4924, 0.3035, 0.4811, 0.288, 0.475, 0.2644, 0.4891, 0.2455, 0.6813, 0.2416, 0.6286, 0.392, 0.6286, 0.4087, 0.6897, 0.3103, 0.7556, 0.4362, 0.7697, 0.3875, 0.8165, 0.2774, 0.7838, 0.3036, 0.5361, 0.3412, 0.5311, 0.3264, 0.5183, 0.2931, 0.5246, 0.4362, 0.7697, 0.5673, 0.8017, 0.5673, 0.8281, 0.3875, 0.8165, 0.3875, 0.8165, 0.5673, 0.8281, 0.5673, 0.8017, 0.4362, 0.7697, 0.2774, 0.7838, 0.3875, 0.8165, 0.4362, 0.7697, 0.3103, 0.7556, 0.2644, 0.4891, 0.288, 0.475, 0.3035, 0.4811, 0.283, 0.4924, 0.3035, 0.4811, 0.3303, 0.4686, 0.3214, 0.4577, 0.288, 0.475, 0.3811, 0.4308, 0.4931, 0.4051, 0.4981, 0.4363, 0.4219, 0.4661, 0.2833, 0.5101, 0.283, 0.4924, 0.2644, 0.4891, 0.2613, 0.5106, 0.2455, 0.6813, 0.2416, 0.6286, 0.1538, 0.6286, 0.1646, 0.698, 0.1646, 0.698, 0.1538, 0.6286, 0.2416, 0.6286, 0.2455, 0.6813, 0.4117, 0.5473, 0.4219, 0.4661, 0.5673, 0.4371, 0.5673, 0.5296, 0.4087, 0.6897, 0.392, 0.6286, 0.5673, 0.6286, 0.5673, 0.698, 0.2833, 0.5101, 0.316, 0.4995, 0.3035, 0.4811, 0.283, 0.4924, 0.3412, 0.5311, 0.3778, 0.5263, 0.3652, 0.5109, 0.3264, 0.5183, 0.316, 0.4995, 0.3472, 0.489, 0.3303, 0.4686, 0.3035, 0.4811, 0.4362, 0.7697, 0.5673, 0.8017, 0.5673, 0.698, 0.4087, 0.6897, 0.4362, 0.7697, 0.4087, 0.6897, 0.5673, 0.698, 0.5673, 0.8017, 0.2774, 0.7838, 0.1646, 0.698, 0.2455, 0.6813, 0.3103, 0.7556, 0.3103, 0.7556, 0.2455, 0.6813, 0.1646, 0.698, 0.2774, 0.7838, 0.3103, 0.7556, 0.4362, 0.7697, 0.4087, 0.6897, 0.2455, 0.6813, 0.3103, 0.7556, 0.2455, 0.6813, 0.4087, 0.6897, 0.4362, 0.7697, 0.3264, 0.5183, 0.3652, 0.5109, 0.3472, 0.489, 0.316, 0.4995, 0.2931, 0.5246, 0.3264, 0.5183, 0.316, 0.4995, 0.2833, 0.5101, 0.392, 0.6286, 0.4117, 0.5473, 0.5673, 0.5296, 0.5673, 0.6286, 0.2931, 0.5246, 0.2833, 0.5101, 0.2613, 0.5106, 0.2737, 0.5283, 0.2737, 0.5283, 0.2613, 0.5106, 0.2833, 0.5101, 0.2931, 0.5246, 0.2416, 0.6286, 0.2498, 0.5649, 0.4117, 0.5473, 0.392, 0.6286, 0.2436, 0.4684, 0.2379, 0.4656, 0.1838, 0.4695, 0.1895, 0.4723, 0.1565, 0.5475, 0.1281, 0.5577, 0.09669, 0.5513, 0.1086, 0.5235, 0.1838, 0.4695, 0.2379, 0.4656, 0.1895, 0.4723, 0.1838, 0.4695, 0.1086, 0.5235, 0.1143, 0.5263, 0.1143, 0.5263, 0.1086, 0.5235, 0.09669, 0.5513, 0.1024, 0.5541, 0.1338, 0.5605, 0.1281, 0.5577, 0.1565, 0.5475, 0.1621, 0.5503, 0.1024, 0.5541, 0.09669, 0.5513, 0.1281, 0.5577, 0.1338, 0.5605, 0.1621, 0.5503, 0.1565, 0.5475, 0.2379, 0.4656, 0.2436, 0.4684, 0.5673, 0.2978, 0.3971, 0.2961, 0.4136, 0.3238, 0.5673, 0.3468, 0.4981, 0.346, 0.4981, 0.3886, 0.4813, 0.3838, 0.4578, 0.3439, 0.3055, 0.2749, 0.361, 0.2704, 0.4188, 0.2978, 0.5673, 0.3468, 0.4136, 0.3238, 0.4683, 0.3763, 0.5673, 0.3893, 0.5134, 0.4124, 0.5029, 0.4158, 0.4645, 0.3893, 0.4683, 0.3763, 0.4645, 0.3893, 0.5029, 0.4158, 0.5673, 0.422, 0.5673, 0.3992, 0.5673, 0.3612, 0.5673, 0.3992, 0.5673, 0.3893, 0.5673, 0.3468, 0.5673, 0.4158, 0.5673, 0.422, 0.5029, 0.4158, 0.5134, 0.4124, 0.5673, 0.4158, 0.5673, 0.422, 0.5029, 0.4158, 0.5134, 0.4124, 0.5673, 0.3992, 0.5673, 0.422, 0.5673, 0.4158, 0.5673, 0.3893, 0.5673, 0.3992, 0.5673, 0.422, 0.5673, 0.4158, 0.5673, 0.3893, 0.4813, 0.3838, 0.4901, 0.412, 0.4796, 0.4154, 0.4645, 0.3893, 0.4645, 0.3893, 0.4683, 0.3763, 0.4136, 0.3238, 0.41, 0.3309, 0.4981, 0.3886, 0.4981, 0.415, 0.4901, 0.412, 0.4813, 0.3838, 0.5673, 0.4158, 0.5134, 0.4124, 0.4683, 0.3763, 0.5673, 0.3893, 0.41, 0.3309, 0.4645, 0.3893, 0.5673, 0.3992, 0.5673, 0.3612, 0.4578, 0.3439, 0.4813, 0.3838, 0.4645, 0.3893, 0.41, 0.3309, 0.4016, 0.3277, 0.3272, 0.2781, 0.2764, 0.2653, 0.2674, 0.2878, 0.2765, 0.2953, 0.3665, 0.2698, 0.3313, 0.2572, 0.2764, 0.2653, 0.3272, 0.2781, 0.3794, 0.2667, 0.338, 0.253, 0.3313, 0.2572, 0.3665, 0.2698, 0.361, 0.2704, 0.2822, 0.2467, 0.338, 0.253, 0.3794, 0.2667, 0.3055, 0.2749, 0.2732, 0.2693, 0.2822, 0.2467, 0.361, 0.2704, 0.2704, 0.2981, 0.265, 0.2907, 0.2732, 0.2693, 0.3055, 0.2749, 0.2896, 0.302, 0.2626, 0.2984, 0.265, 0.2907, 0.2704, 0.2981, 0.41, 0.3309, 0.4136, 0.3238, 0.3971, 0.2961, 0.4525, 0.254, 0.3793, 0.313, 0.3971, 0.2961, 0.4714, 0.2519, 0.4525, 0.254, 0.2626, 0.2984, 0.2674, 0.2878, 0.2764, 0.2653, 0.3313, 0.2572, 0.338, 0.253, 0.2822, 0.2467, 0.2732, 0.2693, 0.265, 0.2907, 0.3665, 0.2698, 0.3272, 0.2781, 0.3793, 0.313, 0.4525, 0.254, 0.361, 0.2704, 0.3794, 0.2667, 0.4795, 0.2567, 0.4188, 0.2978, 0.4795, 0.2567, 0.5673, 0.197, 0.5673, 0.3468, 0.4578, 0.3439, 0.4188, 0.2978, 0.5673, 0.197, 0.4714, 0.2519, 0.3971, 0.2961, 0.5673, 0.2978, 0.4642, 0.0827, 0.5242, 0.0827, 0.535, 0.0827, 0.4817, 0.0827, 0.438, 0.0827, 0.5368, 0.1671, 0.535, 0.0827, 0.5242, 0.0827, 0.5214, 0.1671, 0.4608, 0.1671, 0.4817, 0.0827, 0.535, 0.0827, 0.5368, 0.1671, 0.3985, 0.1671, 0.438, 0.0827, 0.4817, 0.0827, 0.4608, 0.1671, 0.4359, 0.1671, 0.4642, 0.0827, 0.438, 0.0827, 0.3985, 0.1671, 0.4904, 0.0453, 0.5057, 0.0453, 0.4965, 0.05841, 0.4811, 0.06096, 0.449, 0.06553, 0.4737, 0.06096, 0.4429, 0.05841, 0.417, 0.06096, 0.4077, 0.0453, 0.4417, 0.0453, 0.4429, 0.03219, 0.417, 0.02964, 0.449, 0.02506, 0.4737, 0.02964, 0.4965, 0.03219, 0.4811, 0.02964, 0.477, 0.03007, 0.4377, 0.03007, 0.4389, 0.04318, 0.4698, 0.04573, 0.4172, 0.0453, 0.4564, 0.0453, 0.4552, 0.05841, 0.4244, 0.06096, 0.4244, 0.02964, 0.4552, 0.03219, 0.4564, 0.0453, 0.4172, 0.0453, 0.4016, 0.03219, 0.4244, 0.02964, 0.4172, 0.0453, 0.3923, 0.0453, 0.3923, 0.0453, 0.4172, 0.0453, 0.4244, 0.06096, 0.4016, 0.05841, 0.4737, 0.02964, 0.4429, 0.03219, 0.4417, 0.0453, 0.4809, 0.0453, 0.4965, 0.03219, 0.4737, 0.02964, 0.4809, 0.0453, 0.5057, 0.0453, 0.5018, 0.03007, 0.477, 0.03007, 0.4698, 0.04573, 0.4925, 0.04318, 0.417, 0.02964, 0.4429, 0.03219, 0.4737, 0.02964, 0.449, 0.02506, 0.4016, 0.03219, 0.417, 0.02964, 0.449, 0.02506, 0.4244, 0.02964, 0.4244, 0.02964, 0.449, 0.02506, 0.4811, 0.02964, 0.4552, 0.03219, 0.4131, 0.04573, 0.4389, 0.04318, 0.4377, 0.03007, 0.4037, 0.03007, 0.4016, 0.05841, 0.417, 0.06096, 0.4077, 0.0453, 0.3923, 0.0453, 0.3923, 0.0453, 0.4077, 0.0453, 0.417, 0.02964, 0.4016, 0.03219, 0.4811, 0.06096, 0.4965, 0.05841, 0.4737, 0.06096, 0.449, 0.06553, 0.4552, 0.05841, 0.4811, 0.06096, 0.449, 0.06553, 0.4244, 0.06096, 0.4244, 0.06096, 0.449, 0.06553, 0.417, 0.06096, 0.4016, 0.05841, 0.4811, 0.02964, 0.4965, 0.03219, 0.5057, 0.0453, 0.4904, 0.0453, 0.4552, 0.03219, 0.4811, 0.02964, 0.4904, 0.0453, 0.4564, 0.0453, 0.4564, 0.0453, 0.4904, 0.0453, 0.4811, 0.06096, 0.4552, 0.05841, 0.3653, 0.4343, 0.3646, 0.4342, 0.3641, 0.4345, 0.3653, 0.4346, 0.3702, 0.4343, 0.3653, 0.4341, 0.3653, 0.4343, 0.3702, 0.4345, 0.3702, 0.4345, 0.3653, 0.4343, 0.3653, 0.4341, 0.3702, 0.4343, 0.3702, 0.4348, 0.3653, 0.4346, 0.3653, 0.4343, 0.3702, 0.4345, 0.3702, 0.4352, 0.3653, 0.435, 0.3653, 0.4346, 0.3702, 0.4348, 0.3703, 0.4354, 0.3653, 0.4351, 0.3653, 0.435, 0.3702, 0.4352, 0.3702, 0.4352, 0.3653, 0.435, 0.3653, 0.4351, 0.3703, 0.4354, 0.3702, 0.4348, 0.3653, 0.4346, 0.3653, 0.435, 0.3702, 0.4352, 0.3646, 0.4342, 0.3635, 0.4335, 0.3631, 0.4336, 0.3641, 0.4345, 0.3653, 0.4341, 0.3648, 0.4341, 0.3646, 0.4342, 0.3653, 0.4343, 0.3653, 0.4343, 0.3646, 0.4342, 0.3648, 0.4341, 0.3653, 0.4341, 0.3653, 0.4346, 0.3641, 0.4345, 0.3646, 0.4342, 0.3653, 0.4343, 0.3653, 0.435, 0.3636, 0.4348, 0.3641, 0.4345, 0.3653, 0.4346, 0.3653, 0.4351, 0.3634, 0.4349, 0.3636, 0.4348, 0.3653, 0.435, 0.3653, 0.435, 0.3636, 0.4348, 0.3634, 0.4349, 0.3653, 0.4351, 0.3653, 0.4346, 0.3641, 0.4345, 0.3636, 0.4348, 0.3653, 0.435, 0.3635, 0.4335, 0.3631, 0.4327, 0.3625, 0.4327, 0.3631, 0.4336, 0.3648, 0.4341, 0.3636, 0.4335, 0.3635, 0.4335, 0.3646, 0.4342, 0.3646, 0.4342, 0.3634, 0.4335, 0.3636, 0.4335, 0.3648, 0.4341, 0.3641, 0.4345, 0.363, 0.4336, 0.3634, 0.4335, 0.3646, 0.4342, 0.3636, 0.4348, 0.3626, 0.4337, 0.363, 0.4336, 0.3641, 0.4345, 0.3634, 0.4349, 0.3625, 0.4337, 0.3626, 0.4337, 0.3636, 0.4348, 0.3636, 0.4348, 0.3626, 0.4337, 0.3625, 0.4337, 0.3634, 0.4349, 0.3641, 0.4345, 0.3631, 0.4336, 0.3626, 0.4337, 0.3636, 0.4348, 0.3631, 0.4327, 0.3624, 0.4288, 0.3619, 0.4288, 0.3625, 0.4327, 0.3636, 0.4335, 0.3633, 0.4327, 0.3631, 0.4327, 0.3635, 0.4335, 0.3634, 0.4335, 0.3631, 0.4327, 0.3633, 0.4327, 0.3636, 0.4335, 0.363, 0.4336, 0.3625, 0.4327, 0.3631, 0.4327, 0.3634, 0.4335, 0.3626, 0.4337, 0.3619, 0.4327, 0.3625, 0.4327, 0.363, 0.4336, 0.3625, 0.4337, 0.3617, 0.4327, 0.3619, 0.4327, 0.3626, 0.4337, 0.3626, 0.4337, 0.3619, 0.4327, 0.3617, 0.4327, 0.3625, 0.4337, 0.3631, 0.4336, 0.3625, 0.4327, 0.3619, 0.4327, 0.3626, 0.4337, 0.3633, 0.4327, 0.3626, 0.4288, 0.3624, 0.4288, 0.3631, 0.4327, 0.3631, 0.4327, 0.3624, 0.4288, 0.3626, 0.4288, 0.3633, 0.4327, 0.3625, 0.4327, 0.3619, 0.4288, 0.3624, 0.4288, 0.3631, 0.4327, 0.3619, 0.4327, 0.3614, 0.4288, 0.3619, 0.4288, 0.3625, 0.4327, 0.3617, 0.4327, 0.3612, 0.4288, 0.3614, 0.4288, 0.3619, 0.4327, 0.3619, 0.4327, 0.3614, 0.4288, 0.3612, 0.4288, 0.3617, 0.4327, 0.3625, 0.4327, 0.3619, 0.4288, 0.3614, 0.4288, 0.3619, 0.4327, 0.3624, 0.4288, 0.3621, 0.4238, 0.3619, 0.4288, 0.3626, 0.4288, 0.3621, 0.4238, 0.3624, 0.4288, 0.3624, 0.4288, 0.3621, 0.4238, 0.3626, 0.4288, 0.3619, 0.4288, 0.3621, 0.4238, 0.3624, 0.4288, 0.3614, 0.4288, 0.3621, 0.4238, 0.3619, 0.4288, 0.3612, 0.4288, 0.3621, 0.4238, 0.3614, 0.4288, 0.3614, 0.4288, 0.3621, 0.4238, 0.3612, 0.4288, 0.3619, 0.4288, 0.3621, 0.4238, 0.3614, 0.4288])
me_cube.materials.append(mat_material)
me_cube.use_remesh_preserve_volume = False
me_cube.use_remesh_preserve_attributes = False
me_cube.use_mirror_vertex_groups = False
me_cube.update()
me_sphere = bpy.data.meshes.new('Sphere')
me_sphere.from_pydata([(-0.2186, -0.06093, 0.6455), (-0.342, -0.06093, 0.608), (-0.4558, -0.06093, 0.5472), (-0.5555, -0.06093, 0.4654), (-0.6374, -0.06093, 0.3656), (-0.6982, -0.06093, 0.2519), (-0.7356, -0.06093, 0.1284), (-0.7483, -0.06093, 4.792e-08), (-0.7356, -0.06093, -0.1284), (-0.6982, -0.06093, -0.2519), (-0.6374, -0.06093, -0.3656), (-0.5555, -0.06093, -0.4654), (-0.4558, -0.06093, -0.5472), (-0.342, -0.06093, -0.608), (-0.2186, -0.06093, -0.6455), (-0.2088, -0.0118, 0.6455), (-0.3229, 0.03545, 0.608), (-0.428, 0.07899, 0.5472), (-0.5201, 0.1172, 0.4654), (-0.5957, 0.1485, 0.3656), (-0.6519, 0.1718, 0.2519), (-0.6865, 0.1861, 0.1284), (-0.6982, 0.1909, 4.792e-08), (-0.6865, 0.1861, -0.1284), (-0.6519, 0.1718, -0.2519), (-0.5957, 0.1485, -0.3656), (-0.5201, 0.1172, -0.4654), (-0.428, 0.07899, -0.5472), (-0.3229, 0.03545, -0.608), (-0.2088, -0.0118, -0.6455), (-0.181, 0.02986, 0.6455), (-0.2683, 0.1172, 0.608), (-0.3487, 0.1976, 0.5472), (-0.4192, 0.2681, 0.4654), (-0.4771, 0.326, 0.3656), (-0.5201, 0.369, 0.2519), (-0.5466, 0.3955, 0.1284), (-0.5555, 0.4044, 4.792e-08), (-0.5466, 0.3955, -0.1284), (-0.5201, 0.369, -0.2519), (-0.4771, 0.326, -0.3656), (-0.4192, 0.2681, -0.4654), (-0.3487, 0.1976, -0.5472), (-0.2683, 0.1172, -0.608), (-0.181, 0.02986, -0.6455), (-0.1393, 0.05769, 0.6455), (-0.1866, 0.1718, 0.608), (-0.2301, 0.2769, 0.5472), (-0.2683, 0.369, 0.4654), (-0.2996, 0.4446, 0.3656), (-0.3229, 0.5008, 0.2519), (-0.3372, 0.5354, 0.1284), (-0.342, 0.5471, 4.792e-08), (-0.3372, 0.5354, -0.1284), (-0.3229, 0.5008, -0.2519), (-0.2996, 0.4446, -0.3656), (-0.2683, 0.369, -0.4654), (-0.2301, 0.2769, -0.5472), (-0.1866, 0.1718, -0.608), (-0.1393, 0.05769, -0.6455), (-0.09018, 0.06746, 0.6455), (-0.09018, 0.1909, 0.608), (-0.09018, 0.3047, 0.5472), (-0.09018, 0.4044, 0.4654), (-0.09018, 0.4863, 0.3656), (-0.09018, 0.5471, 0.2519), (-0.09018, 0.5845, 0.1284), (-0.09018, 0.5972, 4.792e-08), (-0.09018, 0.5845, -0.1284), (-0.09018, 0.5471, -0.2519), (-0.09018, 0.4863, -0.3656), (-0.09018, 0.4044, -0.4654), (-0.09018, 0.3047, -0.5472), (-0.09018, 0.1909, -0.608), (-0.09018, 0.06746, -0.6455), (-0.04104, 0.05769, 0.6455), (0.006204, 0.1718, 0.608), (0.04975, 0.2769, 0.5472), (0.08791, 0.369, 0.4654), (0.1192, 0.4446, 0.3656), (0.1425, 0.5008, 0.2519), (0.1568, 0.5354, 0.1284), (0.1617, 0.5471, 4.792e-08), (0.1568, 0.5354, -0.1284), (0.1425, 0.5008, -0.2519), (0.1192, 0.4446, -0.3656), (0.08791, 0.369, -0.4654), (0.04975, 0.2769, -0.5472), (0.006204, 0.1718, -0.608), (-0.04104, 0.05769, -0.6455), (0.000612, 0.02986, 0.6455), (0.08791, 0.1172, 0.608), (0.1684, 0.1976, 0.5472), (0.2389, 0.2681, 0.4654), (0.2968, 0.326, 0.3656), (0.3398, 0.369, 0.2519), (0.3662, 0.3955, 0.1284), (0.3752, 0.4044, 4.792e-08), (0.3662, 0.3955, -0.1284), (0.3398, 0.369, -0.2519), (0.2968, 0.326, -0.3656), (0.2389, 0.2681, -0.4654), (0.1684, 0.1976, -0.5472), (0.08791, 0.1172, -0.608), (0.0006119, 0.02986, -0.6455), (0.02844, -0.0118, 0.6455), (0.1425, 0.03545, 0.608), (0.2476, 0.07899, 0.5472), (0.3398, 0.1172, 0.4654), (0.4154, 0.1485, 0.3656), (0.4716, 0.1718, 0.2519), (0.5062, 0.1861, 0.1284), (0.5178, 0.1909, 4.792e-08), (0.5062, 0.1861, -0.1284), (0.4716, 0.1718, -0.2519), (0.4154, 0.1485, -0.3656), (0.3398, 0.1172, -0.4654), (0.2476, 0.07899, -0.5472), (0.1425, 0.03545, -0.608), (0.02844, -0.0118, -0.6455), (0.03822, -0.06093, 0.6455), (0.1617, -0.06093, 0.608), (0.2755, -0.06093, 0.5472), (0.3752, -0.06093, 0.4654), (0.457, -0.06093, 0.3656), (0.5178, -0.06093, 0.2519), (0.5553, -0.06093, 0.1284), (0.5679, -0.06093, 4.792e-08), (0.5553, -0.06093, -0.1284), (0.5178, -0.06093, -0.2519), (0.457, -0.06093, -0.3656), (0.3752, -0.06093, -0.4654), (0.2755, -0.06093, -0.5472), (0.1617, -0.06093, -0.608), (0.03822, -0.06093, -0.6455), (0.02844, -0.1101, 0.6455), (0.1425, -0.1573, 0.608), (0.2476, -0.2009, 0.5472), (0.3398, -0.239, 0.4654), (0.4154, -0.2703, 0.3656), (0.4716, -0.2936, 0.2519), (0.5062, -0.3079, 0.1284), (0.5178, -0.3128, 4.792e-08), (0.5062, -0.3079, -0.1284), (0.4716, -0.2936, -0.2519), (0.4154, -0.2703, -0.3656), (0.3398, -0.239, -0.4654), (0.2476, -0.2009, -0.5472), (0.1425, -0.1573, -0.608), (0.02844, -0.1101, -0.6455), (0.0006119, -0.1517, 0.6455), (0.08791, -0.239, 0.608), (0.1684, -0.3195, 0.5472), (0.2389, -0.39, 0.4654), (0.2968, -0.4479, 0.3656), (0.3398, -0.4909, 0.2519), (0.3662, -0.5173, 0.1284), (0.3752, -0.5263, 4.792e-08), (0.3662, -0.5173, -0.1284), (0.3398, -0.4909, -0.2519), (0.2968, -0.4479, -0.3656), (0.2389, -0.39, -0.4654), (0.1684, -0.3195, -0.5472), (0.08791, -0.239, -0.608), (0.0006118, -0.1517, -0.6455), (-0.04104, -0.1795, 0.6455), (0.006204, -0.2936, 0.608), (0.04975, -0.3987, 0.5472), (0.08791, -0.4909, 0.4654), (0.1192, -0.5665, 0.3656), (0.1425, -0.6227, 0.2519), (0.1568, -0.6573, 0.1284), (0.1617, -0.669, 4.792e-08), (0.1568, -0.6573, -0.1284), (0.1425, -0.6227, -0.2519), (0.1192, -0.5665, -0.3656), (0.08791, -0.4909, -0.4654), (0.04975, -0.3987, -0.5472), (0.006204, -0.2936, -0.608), (-0.04104, -0.1795, -0.6455), (-0.09018, -0.1893, 0.6455), (-0.09018, -0.3128, 0.608), (-0.09018, -0.4266, 0.5472), (-0.09018, -0.5263, 0.4654), (-0.09018, -0.6081, 0.3656), (-0.09018, -0.669, 0.2519), (-0.09018, -0.7064, 0.1284), (-0.09018, -0.719, 4.792e-08), (-0.09018, -0.7064, -0.1284), (-0.09018, -0.669, -0.2519), (-0.09018, -0.6081, -0.3656), (-0.09018, -0.5263, -0.4654), (-0.09018, -0.4266, -0.5472), (-0.09018, -0.3128, -0.608), (-0.09018, -0.1893, -0.6455), (-0.1393, -0.1795, 0.6455), (-0.1866, -0.2936, 0.608), (-0.2301, -0.3987, 0.5472), (-0.2683, -0.4909, 0.4654), (-0.2996, -0.5665, 0.3656), (-0.3229, -0.6227, 0.2519), (-0.3372, -0.6573, 0.1284), (-0.342, -0.669, 4.792e-08), (-0.3372, -0.6573, -0.1284), (-0.3229, -0.6227, -0.2519), (-0.2996, -0.5665, -0.3656), (-0.2683, -0.4909, -0.4654), (-0.2301, -0.3987, -0.5472), (-0.1866, -0.2936, -0.608), (-0.1393, -0.1795, -0.6455), (-0.09018, -0.06093, 0.6581), (-0.181, -0.1517, 0.6455), (-0.2683, -0.239, 0.608), (-0.3487, -0.3195, 0.5472), (-0.4192, -0.39, 0.4654), (-0.4771, -0.4479, 0.3656), (-0.5201, -0.4909, 0.2519), (-0.5466, -0.5173, 0.1284), (-0.5555, -0.5263, 4.792e-08), (-0.5466, -0.5173, -0.1284), (-0.5201, -0.4909, -0.2519), (-0.4771, -0.4479, -0.3656), (-0.4192, -0.39, -0.4654), (-0.3487, -0.3195, -0.5472), (-0.2683, -0.239, -0.608), (-0.181, -0.1517, -0.6455), (-0.09018, -0.06093, -0.6581), (-0.2088, -0.1101, 0.6455), (-0.3229, -0.1573, 0.608), (-0.428, -0.2009, 0.5472), (-0.5201, -0.239, 0.4654), (-0.5957, -0.2703, 0.3656), (-0.6519, -0.2936, 0.2519), (-0.6865, -0.3079, 0.1284), (-0.6982, -0.3128, 4.792e-08), (-0.6865, -0.3079, -0.1284), (-0.6519, -0.2936, -0.2519), (-0.5957, -0.2703, -0.3656), (-0.5201, -0.239, -0.4654), (-0.428, -0.2009, -0.5472), (-0.3229, -0.1573, -0.608), (-0.2088, -0.1101, -0.6455)], [], [(11, 10, 25, 26), (9, 8, 23, 24), (7, 6, 21, 22), (5, 4, 19, 20), (3, 2, 17, 18), (14, 13, 28, 29), (1, 0, 15, 16), (12, 11, 26, 27), (10, 9, 24, 25), (8, 7, 22, 23), (6, 5, 20, 21), (4, 3, 18, 19), (2, 1, 16, 17), (13, 12, 27, 28), (21, 20, 35, 36), (19, 18, 33, 34), (17, 16, 31, 32), (28, 27, 42, 43), (26, 25, 40, 41), (24, 23, 38, 39), (22, 21, 36, 37), (20, 19, 34, 35), (18, 17, 32, 33), (29, 28, 43, 44), (16, 15, 30, 31), (27, 26, 41, 42), (25, 24, 39, 40), (23, 22, 37, 38), (36, 35, 50, 51), (34, 33, 48, 49), (32, 31, 46, 47), (43, 42, 57, 58), (41, 40, 55, 56), (39, 38, 53, 54), (37, 36, 51, 52), (35, 34, 49, 50), (33, 32, 47, 48), (44, 43, 58, 59), (31, 30, 45, 46), (42, 41, 56, 57), (40, 39, 54, 55), (38, 37, 52, 53), (51, 50, 65, 66), (49, 48, 63, 64), (47, 46, 61, 62), (58, 57, 72, 73), (56, 55, 70, 71), (54, 53, 68, 69), (52, 51, 66, 67), (50, 49, 64, 65), (48, 47, 62, 63), (59, 58, 73, 74), (46, 45, 60, 61), (57, 56, 71, 72), (55, 54, 69, 70), (53, 52, 67, 68), (66, 65, 80, 81), (64, 63, 78, 79), (62, 61, 76, 77), (73, 72, 87, 88), (71, 70, 85, 86), (69, 68, 83, 84), (67, 66, 81, 82), (65, 64, 79, 80), (63, 62, 77, 78), (74, 73, 88, 89), (61, 60, 75, 76), (72, 71, 86, 87), (70, 69, 84, 85), (68, 67, 82, 83), (81, 80, 95, 96), (79, 78, 93, 94), (77, 76, 91, 92), (88, 87, 102, 103), (86, 85, 100, 101), (84, 83, 98, 99), (82, 81, 96, 97), (80, 79, 94, 95), (78, 77, 92, 93), (89, 88, 103, 104), (76, 75, 90, 91), (87, 86, 101, 102), (85, 84, 99, 100), (83, 82, 97, 98), (96, 95, 110, 111), (94, 93, 108, 109), (92, 91, 106, 107), (103, 102, 117, 118), (101, 100, 115, 116), (99, 98, 113, 114), (97, 96, 111, 112), (95, 94, 109, 110), (93, 92, 107, 108), (104, 103, 118, 119), (91, 90, 105, 106), (102, 101, 116, 117), (100, 99, 114, 115), (98, 97, 112, 113), (111, 110, 125, 126), (109, 108, 123, 124), (107, 106, 121, 122), (118, 117, 132, 133), (116, 115, 130, 131), (114, 113, 128, 129), (112, 111, 126, 127), (110, 109, 124, 125), (108, 107, 122, 123), (119, 118, 133, 134), (106, 105, 120, 121), (117, 116, 131, 132), (115, 114, 129, 130), (113, 112, 127, 128), (126, 125, 140, 141), (124, 123, 138, 139), (122, 121, 136, 137), (133, 132, 147, 148), (131, 130, 145, 146), (129, 128, 143, 144), (127, 126, 141, 142), (125, 124, 139, 140), (123, 122, 137, 138), (134, 133, 148, 149), (121, 120, 135, 136), (132, 131, 146, 147), (130, 129, 144, 145), (128, 127, 142, 143), (141, 140, 155, 156), (139, 138, 153, 154), (137, 136, 151, 152), (148, 147, 162, 163), (146, 145, 160, 161), (144, 143, 158, 159), (142, 141, 156, 157), (140, 139, 154, 155), (138, 137, 152, 153), (149, 148, 163, 164), (136, 135, 150, 151), (147, 146, 161, 162), (145, 144, 159, 160), (143, 142, 157, 158), (156, 155, 170, 171), (154, 153, 168, 169), (152, 151, 166, 167), (163, 162, 177, 178), (161, 160, 175, 176), (159, 158, 173, 174), (157, 156, 171, 172), (155, 154, 169, 170), (153, 152, 167, 168), (164, 163, 178, 179), (151, 150, 165, 166), (162, 161, 176, 177), (160, 159, 174, 175), (158, 157, 172, 173), (171, 170, 185, 186), (169, 168, 183, 184), (167, 166, 181, 182), (178, 177, 192, 193), (176, 175, 190, 191), (174, 173, 188, 189), (172, 171, 186, 187), (170, 169, 184, 185), (168, 167, 182, 183), (179, 178, 193, 194), (166, 165, 180, 181), (177, 176, 191, 192), (175, 174, 189, 190), (173, 172, 187, 188), (186, 185, 200, 201), (184, 183, 198, 199), (182, 181, 196, 197), (193, 192, 207, 208), (191, 190, 205, 206), (189, 188, 203, 204), (187, 186, 201, 202), (185, 184, 199, 200), (183, 182, 197, 198), (194, 193, 208, 209), (181, 180, 195, 196), (192, 191, 206, 207), (190, 189, 204, 205), (188, 187, 202, 203), (201, 200, 216, 217), (199, 198, 214, 215), (197, 196, 212, 213), (208, 207, 223, 224), (206, 205, 221, 222), (204, 203, 219, 220), (202, 201, 217, 218), (200, 199, 215, 216), (198, 197, 213, 214), (209, 208, 224, 225), (196, 195, 211, 212), (207, 206, 222, 223), (205, 204, 220, 221), (203, 202, 218, 219), (217, 216, 232, 233), (215, 214, 230, 231), (213, 212, 228, 229), (224, 223, 239, 240), (222, 221, 237, 238), (220, 219, 235, 236), (218, 217, 233, 234), (216, 215, 231, 232), (214, 213, 229, 230), (225, 224, 240, 241), (212, 211, 227, 228), (223, 222, 238, 239), (221, 220, 236, 237), (219, 218, 234, 235), (0, 210, 15), (226, 14, 29), (226, 29, 44), (15, 210, 30), (226, 44, 59), (30, 210, 45), (226, 59, 74), (45, 210, 60), (226, 74, 89), (60, 210, 75), (226, 89, 104), (75, 210, 90), (226, 104, 119), (90, 210, 105), (226, 119, 134), (105, 210, 120), (226, 134, 149), (120, 210, 135), (226, 149, 164), (135, 210, 150), (226, 164, 179), (150, 210, 165), (226, 179, 194), (165, 210, 180), (226, 194, 209), (180, 210, 195), (226, 209, 225), (195, 210, 211), (226, 225, 241), (211, 210, 227), (233, 232, 5, 6), (231, 230, 3, 4), (226, 241, 14), (229, 228, 1, 2), (240, 239, 12, 13), (227, 210, 0), (238, 237, 10, 11), (236, 235, 8, 9), (234, 233, 6, 7), (232, 231, 4, 5), (230, 229, 2, 3), (241, 240, 13, 14), (228, 227, 0, 1), (239, 238, 11, 12), (237, 236, 9, 10), (235, 234, 7, 8)])
_uv = me_sphere.uv_layers.new(name='UVMap')
_uv.uv.foreach_set('vector', [0.5159, 0.9279, 0.4958, 0.9279, 0.506, 0.945, 0.5247, 0.9424, 0.4807, 0.9279, 0.4715, 0.9279, 0.4836, 0.9481, 0.4922, 0.9469, 0.4684, 0.9279, 0.4715, 0.9279, 0.4836, 0.9481, 0.4807, 0.9485, 0.4807, 0.9279, 0.4958, 0.9279, 0.506, 0.945, 0.4922, 0.9469, 0.5159, 0.9279, 0.5406, 0.9279, 0.5474, 0.9393, 0.5247, 0.9424, 0.5991, 0.9279, 0.5686, 0.9279, 0.5734, 0.9358, 0.6015, 0.9319, 0.5686, 0.9279, 0.5991, 0.9279, 0.6015, 0.9319, 0.5734, 0.9358, 0.5406, 0.9279, 0.5159, 0.9279, 0.5247, 0.9424, 0.5474, 0.9393, 0.4958, 0.9279, 0.4807, 0.9279, 0.4922, 0.9469, 0.506, 0.945, 0.4715, 0.9279, 0.4684, 0.9279, 0.4807, 0.9485, 0.4836, 0.9481, 0.4715, 0.9279, 0.4807, 0.9279, 0.4922, 0.9469, 0.4836, 0.9481, 0.4958, 0.9279, 0.5159, 0.9279, 0.5247, 0.9424, 0.506, 0.945, 0.5406, 0.9279, 0.5686, 0.9279, 0.5734, 0.9358, 0.5474, 0.9393, 0.5686, 0.9279, 0.5406, 0.9279, 0.5474, 0.9393, 0.5734, 0.9358, 0.4836, 0.9481, 0.4922, 0.9469, 0.5247, 0.963, 0.5182, 0.9652, 0.506, 0.945, 0.5247, 0.9424, 0.5496, 0.9548, 0.5353, 0.9595, 0.5474, 0.9393, 0.5734, 0.9358, 0.5868, 0.9424, 0.567, 0.949, 0.5734, 0.9358, 0.5474, 0.9393, 0.567, 0.949, 0.5868, 0.9424, 0.5247, 0.9424, 0.506, 0.945, 0.5353, 0.9595, 0.5496, 0.9548, 0.4922, 0.9469, 0.4836, 0.9481, 0.5182, 0.9652, 0.5247, 0.963, 0.4807, 0.9485, 0.4836, 0.9481, 0.5182, 0.9652, 0.5159, 0.9659, 0.4922, 0.9469, 0.506, 0.945, 0.5353, 0.9595, 0.5247, 0.963, 0.5247, 0.9424, 0.5474, 0.9393, 0.567, 0.949, 0.5496, 0.9548, 0.6015, 0.9319, 0.5734, 0.9358, 0.5868, 0.9424, 0.6084, 0.9353, 0.5734, 0.9358, 0.6015, 0.9319, 0.6084, 0.9353, 0.5868, 0.9424, 0.5474, 0.9393, 0.5247, 0.9424, 0.5496, 0.9548, 0.567, 0.949, 0.506, 0.945, 0.4922, 0.9469, 0.5247, 0.963, 0.5353, 0.9595, 0.4836, 0.9481, 0.4807, 0.9485, 0.5159, 0.9659, 0.5182, 0.9652, 0.5182, 0.9652, 0.5247, 0.963, 0.5734, 0.9738, 0.5698, 0.9767, 0.5353, 0.9595, 0.5496, 0.9548, 0.5868, 0.963, 0.5791, 0.9692, 0.567, 0.949, 0.5868, 0.9424, 0.607, 0.9469, 0.5962, 0.9555, 0.5868, 0.9424, 0.567, 0.949, 0.5962, 0.9555, 0.607, 0.9469, 0.5496, 0.9548, 0.5353, 0.9595, 0.5791, 0.9692, 0.5868, 0.963, 0.5247, 0.963, 0.5182, 0.9652, 0.5698, 0.9767, 0.5734, 0.9738, 0.5159, 0.9659, 0.5182, 0.9652, 0.5698, 0.9767, 0.5686, 0.9776, 0.5247, 0.963, 0.5353, 0.9595, 0.5791, 0.9692, 0.5734, 0.9738, 0.5496, 0.9548, 0.567, 0.949, 0.5962, 0.9555, 0.5868, 0.963, 0.6084, 0.9353, 0.5868, 0.9424, 0.607, 0.9469, 0.6186, 0.9376, 0.5868, 0.9424, 0.6084, 0.9353, 0.6186, 0.9376, 0.607, 0.9469, 0.567, 0.949, 0.5496, 0.9548, 0.5868, 0.963, 0.5962, 0.9555, 0.5353, 0.9595, 0.5247, 0.963, 0.5734, 0.9738, 0.5791, 0.9692, 0.5182, 0.9652, 0.5159, 0.9659, 0.5686, 0.9776, 0.5698, 0.9767, 0.5698, 0.9767, 0.5734, 0.9738, 0.6308, 0.9776, 0.6308, 0.9807, 0.5791, 0.9692, 0.5868, 0.963, 0.6308, 0.9659, 0.6308, 0.9726, 0.5962, 0.9555, 0.607, 0.9469, 0.6308, 0.9485, 0.6308, 0.9578, 0.607, 0.9469, 0.5962, 0.9555, 0.6308, 0.9578, 0.6308, 0.9485, 0.5868, 0.963, 0.5791, 0.9692, 0.6308, 0.9726, 0.6308, 0.9659, 0.5734, 0.9738, 0.5698, 0.9767, 0.6308, 0.9807, 0.6308, 0.9776, 0.5686, 0.9776, 0.5698, 0.9767, 0.6308, 0.9807, 0.6308, 0.9817, 0.5734, 0.9738, 0.5791, 0.9692, 0.6308, 0.9726, 0.6308, 0.9776, 0.5868, 0.963, 0.5962, 0.9555, 0.6308, 0.9578, 0.6308, 0.9659, 0.6186, 0.9376, 0.607, 0.9469, 0.6308, 0.9485, 0.6308, 0.9384, 0.607, 0.9469, 0.6186, 0.9376, 0.6308, 0.9384, 0.6308, 0.9485, 0.5962, 0.9555, 0.5868, 0.963, 0.6308, 0.9659, 0.6308, 0.9578, 0.5791, 0.9692, 0.5734, 0.9738, 0.6308, 0.9776, 0.6308, 0.9726, 0.5698, 0.9767, 0.5686, 0.9776, 0.6308, 0.9817, 0.6308, 0.9807, 0.6308, 0.9807, 0.6308, 0.9776, 0.6882, 0.9738, 0.6917, 0.9767, 0.6308, 0.9726, 0.6308, 0.9659, 0.6747, 0.963, 0.6824, 0.9692, 0.6308, 0.9578, 0.6308, 0.9485, 0.6545, 0.9469, 0.6653, 0.9555, 0.6308, 0.9485, 0.6308, 0.9578, 0.6653, 0.9555, 0.6545, 0.9469, 0.6308, 0.9659, 0.6308, 0.9726, 0.6824, 0.9692, 0.6747, 0.963, 0.6308, 0.9776, 0.6308, 0.9807, 0.6917, 0.9767, 0.6882, 0.9738, 0.6308, 0.9817, 0.6308, 0.9807, 0.6917, 0.9767, 0.6929, 0.9776, 0.6308, 0.9776, 0.6308, 0.9726, 0.6824, 0.9692, 0.6882, 0.9738, 0.6308, 0.9659, 0.6308, 0.9578, 0.6653, 0.9555, 0.6747, 0.963, 0.6308, 0.9384, 0.6308, 0.9485, 0.6545, 0.9469, 0.6429, 0.9376, 0.6308, 0.9485, 0.6308, 0.9384, 0.6429, 0.9376, 0.6545, 0.9469, 0.6308, 0.9578, 0.6308, 0.9659, 0.6747, 0.963, 0.6653, 0.9555, 0.6308, 0.9726, 0.6308, 0.9776, 0.6882, 0.9738, 0.6824, 0.9692, 0.6308, 0.9807, 0.6308, 0.9817, 0.6929, 0.9776, 0.6917, 0.9767, 0.6917, 0.9767, 0.6882, 0.9738, 0.7368, 0.963, 0.7434, 0.9652, 0.6824, 0.9692, 0.6747, 0.963, 0.7119, 0.9548, 0.7262, 0.9595, 0.6653, 0.9555, 0.6545, 0.9469, 0.6747, 0.9424, 0.6945, 0.949, 0.6545, 0.9469, 0.6653, 0.9555, 0.6945, 0.949, 0.6747, 0.9424, 0.6747, 0.963, 0.6824, 0.9692, 0.7262, 0.9595, 0.7119, 0.9548, 0.6882, 0.9738, 0.6917, 0.9767, 0.7434, 0.9652, 0.7368, 0.963, 0.6929, 0.9776, 0.6917, 0.9767, 0.7434, 0.9652, 0.7456, 0.9659, 0.6882, 0.9738, 0.6824, 0.9692, 0.7262, 0.9595, 0.7368, 0.963, 0.6747, 0.963, 0.6653, 0.9555, 0.6945, 0.949, 0.7119, 0.9548, 0.6429, 0.9376, 0.6545, 0.9469, 0.6747, 0.9424, 0.6532, 0.9353, 0.6545, 0.9469, 0.6429, 0.9376, 0.6532, 0.9353, 0.6747, 0.9424, 0.6653, 0.9555, 0.6747, 0.963, 0.7119, 0.9548, 0.6945, 0.949, 0.6824, 0.9692, 0.6882, 0.9738, 0.7368, 0.963, 0.7262, 0.9595, 0.6917, 0.9767, 0.6929, 0.9776, 0.7456, 0.9659, 0.7434, 0.9652, 0.7434, 0.9652, 0.7368, 0.963, 0.7694, 0.9469, 0.7779, 0.9481, 0.7262, 0.9595, 0.7119, 0.9548, 0.7368, 0.9424, 0.7555, 0.945, 0.6945, 0.949, 0.6747, 0.9424, 0.6882, 0.9358, 0.7141, 0.9393, 0.6747, 0.9424, 0.6945, 0.949, 0.7141, 0.9393, 0.6882, 0.9358, 0.7119, 0.9548, 0.7262, 0.9595, 0.7555, 0.945, 0.7368, 0.9424, 0.7368, 0.963, 0.7434, 0.9652, 0.7779, 0.9481, 0.7694, 0.9469, 0.7456, 0.9659, 0.7434, 0.9652, 0.7779, 0.9481, 0.7808, 0.9485, 0.7368, 0.963, 0.7262, 0.9595, 0.7555, 0.945, 0.7694, 0.9469, 0.7119, 0.9548, 0.6945, 0.949, 0.7141, 0.9393, 0.7368, 0.9424, 0.6532, 0.9353, 0.6747, 0.9424, 0.6882, 0.9358, 0.66, 0.9319, 0.6747, 0.9424, 0.6532, 0.9353, 0.66, 0.9319, 0.6882, 0.9358, 0.6945, 0.949, 0.7119, 0.9548, 0.7368, 0.9424, 0.7141, 0.9393, 0.7262, 0.9595, 0.7368, 0.963, 0.7694, 0.9469, 0.7555, 0.945, 0.7434, 0.9652, 0.7456, 0.9659, 0.7808, 0.9485, 0.7779, 0.9481, 0.7779, 0.9481, 0.7694, 0.9469, 0.7808, 0.9279, 0.79, 0.9279, 0.7555, 0.945, 0.7368, 0.9424, 0.7456, 0.9279, 0.7658, 0.9279, 0.7141, 0.9393, 0.6882, 0.9358, 0.6929, 0.9279, 0.721, 0.9279, 0.6882, 0.9358, 0.7141, 0.9393, 0.721, 0.9279, 0.6929, 0.9279, 0.7368, 0.9424, 0.7555, 0.945, 0.7658, 0.9279, 0.7456, 0.9279, 0.7694, 0.9469, 0.7779, 0.9481, 0.79, 0.9279, 0.7808, 0.9279, 0.7808, 0.9485, 0.7779, 0.9481, 0.79, 0.9279, 0.7931, 0.9279, 0.7694, 0.9469, 0.7555, 0.945, 0.7658, 0.9279, 0.7808, 0.9279, 0.7368, 0.9424, 0.7141, 0.9393, 0.721, 0.9279, 0.7456, 0.9279, 0.66, 0.9319, 0.6882, 0.9358, 0.6929, 0.9279, 0.6624, 0.9279, 0.6882, 0.9358, 0.66, 0.9319, 0.6624, 0.9279, 0.6929, 0.9279, 0.7141, 0.9393, 0.7368, 0.9424, 0.7456, 0.9279, 0.721, 0.9279, 0.7555, 0.945, 0.7694, 0.9469, 0.7808, 0.9279, 0.7658, 0.9279, 0.7779, 0.9481, 0.7808, 0.9485, 0.7931, 0.9279, 0.79, 0.9279, 0.79, 0.9279, 0.7808, 0.9279, 0.7694, 0.9088, 0.7779, 0.9077, 0.7658, 0.9279, 0.7456, 0.9279, 0.7368, 0.9133, 0.7555, 0.9107, 0.721, 0.9279, 0.6929, 0.9279, 0.6882, 0.92, 0.7141, 0.9164, 0.6929, 0.9279, 0.721, 0.9279, 0.7141, 0.9164, 0.6882, 0.92, 0.7456, 0.9279, 0.7658, 0.9279, 0.7555, 0.9107, 0.7368, 0.9133, 0.7808, 0.9279, 0.79, 0.9279, 0.7779, 0.9077, 0.7694, 0.9088, 0.7931, 0.9279, 0.79, 0.9279, 0.7779, 0.9077, 0.7808, 0.9073, 0.7808, 0.9279, 0.7658, 0.9279, 0.7555, 0.9107, 0.7694, 0.9088, 0.7456, 0.9279, 0.721, 0.9279, 0.7141, 0.9164, 0.7368, 0.9133, 0.6624, 0.9279, 0.6929, 0.9279, 0.6882, 0.92, 0.66, 0.9239, 0.6929, 0.9279, 0.6624, 0.9279, 0.66, 0.9239, 0.6882, 0.92, 0.721, 0.9279, 0.7456, 0.9279, 0.7368, 0.9133, 0.7141, 0.9164, 0.7658, 0.9279, 0.7808, 0.9279, 0.7694, 0.9088, 0.7555, 0.9107, 0.79, 0.9279, 0.7931, 0.9279, 0.7808, 0.9073, 0.7779, 0.9077, 0.7779, 0.9077, 0.7694, 0.9088, 0.7368, 0.8927, 0.7434, 0.8905, 0.7555, 0.9107, 0.7368, 0.9133, 0.7119, 0.901, 0.7262, 0.8962, 0.7141, 0.9164, 0.6882, 0.92, 0.6747, 0.9133, 0.6945, 0.9067, 0.6882, 0.92, 0.7141, 0.9164, 0.6945, 0.9067, 0.6747, 0.9133, 0.7368, 0.9133, 0.7555, 0.9107, 0.7262, 0.8962, 0.7119, 0.901, 0.7694, 0.9088, 0.7779, 0.9077, 0.7434, 0.8905, 0.7368, 0.8927, 0.7808, 0.9073, 0.7779, 0.9077, 0.7434, 0.8905, 0.7456, 0.8898, 0.7694, 0.9088, 0.7555, 0.9107, 0.7262, 0.8962, 0.7368, 0.8927, 0.7368, 0.9133, 0.7141, 0.9164, 0.6945, 0.9067, 0.7119, 0.901, 0.66, 0.9239, 0.6882, 0.92, 0.6747, 0.9133, 0.6532, 0.9205, 0.6882, 0.92, 0.66, 0.9239, 0.6532, 0.9205, 0.6747, 0.9133, 0.7141, 0.9164, 0.7368, 0.9133, 0.7119, 0.901, 0.6945, 0.9067, 0.7555, 0.9107, 0.7694, 0.9088, 0.7368, 0.8927, 0.7262, 0.8962, 0.7779, 0.9077, 0.7808, 0.9073, 0.7456, 0.8898, 0.7434, 0.8905, 0.7434, 0.8905, 0.7368, 0.8927, 0.6882, 0.8819, 0.6917, 0.8791, 0.7262, 0.8962, 0.7119, 0.901, 0.6747, 0.8927, 0.6824, 0.8865, 0.6945, 0.9067, 0.6747, 0.9133, 0.6545, 0.9088, 0.6653, 0.9002, 0.6747, 0.9133, 0.6945, 0.9067, 0.6653, 0.9002, 0.6545, 0.9088, 0.7119, 0.901, 0.7262, 0.8962, 0.6824, 0.8865, 0.6747, 0.8927, 0.7368, 0.8927, 0.7434, 0.8905, 0.6917, 0.8791, 0.6882, 0.8819, 0.7456, 0.8898, 0.7434, 0.8905, 0.6917, 0.8791, 0.6929, 0.8781, 0.7368, 0.8927, 0.7262, 0.8962, 0.6824, 0.8865, 0.6882, 0.8819, 0.7119, 0.901, 0.6945, 0.9067, 0.6653, 0.9002, 0.6747, 0.8927, 0.6532, 0.9205, 0.6747, 0.9133, 0.6545, 0.9088, 0.6429, 0.9182, 0.6747, 0.9133, 0.6532, 0.9205, 0.6429, 0.9182, 0.6545, 0.9088, 0.6945, 0.9067, 0.7119, 0.901, 0.6747, 0.8927, 0.6653, 0.9002, 0.7262, 0.8962, 0.7368, 0.8927, 0.6882, 0.8819, 0.6824, 0.8865, 0.7434, 0.8905, 0.7456, 0.8898, 0.6929, 0.8781, 0.6917, 0.8791, 0.6917, 0.8791, 0.6882, 0.8819, 0.6308, 0.8781, 0.6308, 0.8751, 0.6824, 0.8865, 0.6747, 0.8927, 0.6308, 0.8898, 0.6308, 0.8831, 0.6653, 0.9002, 0.6545, 0.9088, 0.6308, 0.9073, 0.6308, 0.898, 0.6545, 0.9088, 0.6653, 0.9002, 0.6308, 0.898, 0.6308, 0.9073, 0.6747, 0.8927, 0.6824, 0.8865, 0.6308, 0.8831, 0.6308, 0.8898, 0.6882, 0.8819, 0.6917, 0.8791, 0.6308, 0.8751, 0.6308, 0.8781, 0.6929, 0.8781, 0.6917, 0.8791, 0.6308, 0.8751, 0.6308, 0.874, 0.6882, 0.8819, 0.6824, 0.8865, 0.6308, 0.8831, 0.6308, 0.8781, 0.6747, 0.8927, 0.6653, 0.9002, 0.6308, 0.898, 0.6308, 0.8898, 0.6429, 0.9182, 0.6545, 0.9088, 0.6308, 0.9073, 0.6308, 0.9174, 0.6545, 0.9088, 0.6429, 0.9182, 0.6308, 0.9174, 0.6308, 0.9073, 0.6653, 0.9002, 0.6747, 0.8927, 0.6308, 0.8898, 0.6308, 0.898, 0.6824, 0.8865, 0.6882, 0.8819, 0.6308, 0.8781, 0.6308, 0.8831, 0.6917, 0.8791, 0.6929, 0.8781, 0.6308, 0.874, 0.6308, 0.8751, 0.6308, 0.8751, 0.6308, 0.8781, 0.5734, 0.8819, 0.5698, 0.8791, 0.6308, 0.8831, 0.6308, 0.8898, 0.5868, 0.8927, 0.5791, 0.8865, 0.6308, 0.898, 0.6308, 0.9073, 0.607, 0.9088, 0.5962, 0.9002, 0.6308, 0.9073, 0.6308, 0.898, 0.5962, 0.9002, 0.607, 0.9088, 0.6308, 0.8898, 0.6308, 0.8831, 0.5791, 0.8865, 0.5868, 0.8927, 0.6308, 0.8781, 0.6308, 0.8751, 0.5698, 0.8791, 0.5734, 0.8819, 0.6308, 0.874, 0.6308, 0.8751, 0.5698, 0.8791, 0.5686, 0.8781, 0.6308, 0.8781, 0.6308, 0.8831, 0.5791, 0.8865, 0.5734, 0.8819, 0.6308, 0.8898, 0.6308, 0.898, 0.5962, 0.9002, 0.5868, 0.8927, 0.6308, 0.9174, 0.6308, 0.9073, 0.607, 0.9088, 0.6186, 0.9182, 0.6308, 0.9073, 0.6308, 0.9174, 0.6186, 0.9182, 0.607, 0.9088, 0.6308, 0.898, 0.6308, 0.8898, 0.5868, 0.8927, 0.5962, 0.9002, 0.6308, 0.8831, 0.6308, 0.8781, 0.5734, 0.8819, 0.5791, 0.8865, 0.6308, 0.8751, 0.6308, 0.874, 0.5686, 0.8781, 0.5698, 0.8791, 0.5698, 0.8791, 0.5734, 0.8819, 0.5247, 0.8927, 0.5182, 0.8905, 0.5791, 0.8865, 0.5868, 0.8927, 0.5496, 0.901, 0.5353, 0.8962, 0.5962, 0.9002, 0.607, 0.9088, 0.5868, 0.9133, 0.567, 0.9067, 0.607, 0.9088, 0.5962, 0.9002, 0.567, 0.9067, 0.5868, 0.9133, 0.5868, 0.8927, 0.5791, 0.8865, 0.5353, 0.8962, 0.5496, 0.901, 0.5734, 0.8819, 0.5698, 0.8791, 0.5182, 0.8905, 0.5247, 0.8927, 0.5686, 0.8781, 0.5698, 0.8791, 0.5182, 0.8905, 0.5159, 0.8898, 0.5734, 0.8819, 0.5791, 0.8865, 0.5353, 0.8962, 0.5247, 0.8927, 0.5868, 0.8927, 0.5962, 0.9002, 0.567, 0.9067, 0.5496, 0.901, 0.6186, 0.9182, 0.607, 0.9088, 0.5868, 0.9133, 0.6084, 0.9205, 0.607, 0.9088, 0.6186, 0.9182, 0.6084, 0.9205, 0.5868, 0.9133, 0.5962, 0.9002, 0.5868, 0.8927, 0.5496, 0.901, 0.567, 0.9067, 0.5791, 0.8865, 0.5734, 0.8819, 0.5247, 0.8927, 0.5353, 0.8962, 0.5698, 0.8791, 0.5686, 0.8781, 0.5159, 0.8898, 0.5182, 0.8905, 0.5182, 0.8905, 0.5247, 0.8927, 0.4922, 0.9088, 0.4836, 0.9077, 0.5353, 0.8962, 0.5496, 0.901, 0.5247, 0.9133, 0.506, 0.9107, 0.567, 0.9067, 0.5868, 0.9133, 0.5734, 0.92, 0.5474, 0.9164, 0.5868, 0.9133, 0.567, 0.9067, 0.5474, 0.9164, 0.5734, 0.92, 0.5496, 0.901, 0.5353, 0.8962, 0.506, 0.9107, 0.5247, 0.9133, 0.5247, 0.8927, 0.5182, 0.8905, 0.4836, 0.9077, 0.4922, 0.9088, 0.5159, 0.8898, 0.5182, 0.8905, 0.4836, 0.9077, 0.4807, 0.9073, 0.5247, 0.8927, 0.5353, 0.8962, 0.506, 0.9107, 0.4922, 0.9088, 0.5496, 0.901, 0.567, 0.9067, 0.5474, 0.9164, 0.5247, 0.9133, 0.6084, 0.9205, 0.5868, 0.9133, 0.5734, 0.92, 0.6015, 0.9239, 0.5868, 0.9133, 0.6084, 0.9205, 0.6015, 0.9239, 0.5734, 0.92, 0.567, 0.9067, 0.5496, 0.901, 0.5247, 0.9133, 0.5474, 0.9164, 0.5353, 0.8962, 0.5247, 0.8927, 0.4922, 0.9088, 0.506, 0.9107, 0.5182, 0.8905, 0.5159, 0.8898, 0.4807, 0.9073, 0.4836, 0.9077, 0.5991, 0.9279, 0.6308, 0.9279, 0.6015, 0.9319, 0.6308, 0.9279, 0.5991, 0.9279, 0.6015, 0.9319, 0.6308, 0.9279, 0.6015, 0.9319, 0.6084, 0.9353, 0.6015, 0.9319, 0.6308, 0.9279, 0.6084, 0.9353, 0.6308, 0.9279, 0.6084, 0.9353, 0.6186, 0.9376, 0.6084, 0.9353, 0.6308, 0.9279, 0.6186, 0.9376, 0.6308, 0.9279, 0.6186, 0.9376, 0.6308, 0.9384, 0.6186, 0.9376, 0.6308, 0.9279, 0.6308, 0.9384, 0.6308, 0.9279, 0.6308, 0.9384, 0.6429, 0.9376, 0.6308, 0.9384, 0.6308, 0.9279, 0.6429, 0.9376, 0.6308, 0.9279, 0.6429, 0.9376, 0.6532, 0.9353, 0.6429, 0.9376, 0.6308, 0.9279, 0.6532, 0.9353, 0.6308, 0.9279, 0.6532, 0.9353, 0.66, 0.9319, 0.6532, 0.9353, 0.6308, 0.9279, 0.66, 0.9319, 0.6308, 0.9279, 0.66, 0.9319, 0.6624, 0.9279, 0.66, 0.9319, 0.6308, 0.9279, 0.6624, 0.9279, 0.6308, 0.9279, 0.6624, 0.9279, 0.66, 0.9239, 0.6624, 0.9279, 0.6308, 0.9279, 0.66, 0.9239, 0.6308, 0.9279, 0.66, 0.9239, 0.6532, 0.9205, 0.66, 0.9239, 0.6308, 0.9279, 0.6532, 0.9205, 0.6308, 0.9279, 0.6532, 0.9205, 0.6429, 0.9182, 0.6532, 0.9205, 0.6308, 0.9279, 0.6429, 0.9182, 0.6308, 0.9279, 0.6429, 0.9182, 0.6308, 0.9174, 0.6429, 0.9182, 0.6308, 0.9279, 0.6308, 0.9174, 0.6308, 0.9279, 0.6308, 0.9174, 0.6186, 0.9182, 0.6308, 0.9174, 0.6308, 0.9279, 0.6186, 0.9182, 0.6308, 0.9279, 0.6186, 0.9182, 0.6084, 0.9205, 0.6186, 0.9182, 0.6308, 0.9279, 0.6084, 0.9205, 0.6308, 0.9279, 0.6084, 0.9205, 0.6015, 0.9239, 0.6084, 0.9205, 0.6308, 0.9279, 0.6015, 0.9239, 0.4836, 0.9077, 0.4922, 0.9088, 0.4807, 0.9279, 0.4715, 0.9279, 0.506, 0.9107, 0.5247, 0.9133, 0.5159, 0.9279, 0.4958, 0.9279, 0.6308, 0.9279, 0.6015, 0.9239, 0.5991, 0.9279, 0.5474, 0.9164, 0.5734, 0.92, 0.5686, 0.9279, 0.5406, 0.9279, 0.5734, 0.92, 0.5474, 0.9164, 0.5406, 0.9279, 0.5686, 0.9279, 0.6015, 0.9239, 0.6308, 0.9279, 0.5991, 0.9279, 0.5247, 0.9133, 0.506, 0.9107, 0.4958, 0.9279, 0.5159, 0.9279, 0.4922, 0.9088, 0.4836, 0.9077, 0.4715, 0.9279, 0.4807, 0.9279, 0.4807, 0.9073, 0.4836, 0.9077, 0.4715, 0.9279, 0.4684, 0.9279, 0.4922, 0.9088, 0.506, 0.9107, 0.4958, 0.9279, 0.4807, 0.9279, 0.5247, 0.9133, 0.5474, 0.9164, 0.5406, 0.9279, 0.5159, 0.9279, 0.6015, 0.9239, 0.5734, 0.92, 0.5686, 0.9279, 0.5991, 0.9279, 0.5734, 0.92, 0.6015, 0.9239, 0.5991, 0.9279, 0.5686, 0.9279, 0.5474, 0.9164, 0.5247, 0.9133, 0.5159, 0.9279, 0.5406, 0.9279, 0.506, 0.9107, 0.4922, 0.9088, 0.4807, 0.9279, 0.4958, 0.9279, 0.4836, 0.9077, 0.4807, 0.9073, 0.4684, 0.9279, 0.4715, 0.9279])
me_sphere.use_remesh_preserve_volume = False
me_sphere.use_remesh_preserve_attributes = False
me_sphere.use_mirror_vertex_groups = False
me_sphere.update()
me_cylinder = bpy.data.meshes.new('Cylinder')
me_cylinder.from_pydata([(0.07675, 0.07326, -0.5755), (0.1239, 0.3564, -0.5775), (0.2944, 0.03703, -0.5316), (0.3415, 0.3202, -0.5336), (0.4789, 0.006359, -0.4067), (0.526, 0.2895, -0.4086), (0.6021, -0.01409, -0.2196), (0.6493, 0.2691, -0.2216), (0.6454, -0.02121, 0.000987), (0.6926, 0.262, -0.000987), (0.6022, -0.01391, 0.2216), (0.6493, 0.2693, 0.2196), (0.4789, 0.006702, 0.4086), (0.5261, 0.2899, 0.4067), (0.2944, 0.03748, 0.5336), (0.3416, 0.3207, 0.5316), (0.07683, 0.07375, 0.5775), (0.124, 0.3569, 0.5755), (-0.1408, 0.11, 0.5336), (-0.09362, 0.3931, 0.5316), (-0.3253, 0.1406, 0.4086), (-0.2781, 0.4238, 0.4067), (-0.4486, 0.1611, 0.2216), (-0.4014, 0.4443, 0.2196), (-0.4919, 0.1682, 0.0009869), (-0.4447, 0.4514, -0.000987), (-0.4486, 0.1609, -0.2196), (-0.4014, 0.4441, -0.2216), (-0.3253, 0.1403, -0.4067), (-0.2782, 0.4235, -0.4086), (-0.1409, 0.1095, -0.5316), (-0.0937, 0.3927, -0.5336), (0.7764, -0.01947, 0.0005084), (0.8007, 0.1264, -0.0005083), (0.9243, -0.1546, 0.0007173), (0.9586, 0.05121, -0.0007173), (1.09, -0.3342, 0.001203), (1.147, 0.01089, -0.001203), (1.154, -0.3912, 0.001492), (1.278, -0.05275, -0.001492), (1.243, -0.2668, 9.313e-09), (1.423, -0.1564, -0.000746), (1.251, -0.5016, 0.000746), (0.7183, 0.2293, -0.2541), (0.6742, 0.3251, -0.2531), (0.8537, 0.2399, -0.2893), (0.7927, 0.3726, -0.288), (0.9479, 0.1918, -0.3081), (0.9402, 0.4244, -0.3309), (1.085, 0.1282, -0.3364), (1.075, 0.424, -0.3653), (1.227, 0.0627, -0.3657), (1.216, 0.4196, -0.4007), (1.221, 0.2411, -0.3832), (1.323, 0.3248, -0.4179), (1.307, 0.02365, -0.3827)], [], [(0, 1, 3, 2), (2, 3, 5, 4), (4, 5, 7, 6), (6, 7, 9, 8), (8, 9, 11, 10), (10, 11, 13, 12), (12, 13, 15, 14), (14, 15, 17, 16), (16, 17, 19, 18), (18, 19, 21, 20), (20, 21, 23, 22), (22, 23, 25, 24), (24, 25, 27, 26), (26, 27, 29, 28), (3, 1, 31, 29, 27, 25, 23, 21, 19, 17, 15, 13, 11, 9, 7, 5), (30, 31, 1, 0), (28, 29, 31, 30), (0, 2, 4, 6, 8, 10, 12, 14, 16, 18, 20, 22, 24, 26, 28, 30), (9, 8, 32, 33), (33, 32, 34, 35), (35, 34, 36, 37), (37, 36, 38, 40, 39), (7, 6, 43, 44), (39, 40, 41), (40, 38, 42), (44, 43, 45, 46), (46, 45, 47, 48), (48, 47, 49, 50), (50, 49, 51, 53, 52), (52, 53, 54), (53, 51, 55)])
_uv = me_cylinder.uv_layers.new(name='UVMap')
_uv.uv.foreach_set('vector', [0.645, 0.8343, 0.6449, 0.8521, 0.7062, 0.8474, 0.7063, 0.8296, 0.7063, 0.8296, 0.7062, 0.8474, 0.7581, 0.8435, 0.7582, 0.8257, 0.7582, 0.8257, 0.7581, 0.8435, 0.7644, 0.8459, 0.7521, 0.822, 0.7521, 0.822, 0.7644, 0.8459, 0.7766, 0.845, 0.7643, 0.8211, 0.7643, 0.8211, 0.7766, 0.845, 0.7644, 0.8459, 0.7521, 0.8221, 0.7521, 0.8221, 0.7644, 0.8459, 0.7581, 0.8435, 0.7582, 0.8257, 0.7582, 0.8257, 0.7581, 0.8435, 0.7062, 0.8475, 0.7063, 0.8297, 0.7063, 0.8297, 0.7062, 0.8475, 0.645, 0.8521, 0.6451, 0.8343, 0.6451, 0.8343, 0.645, 0.8521, 0.5837, 0.8568, 0.5838, 0.839, 0.5838, 0.839, 0.5837, 0.8568, 0.5318, 0.8608, 0.5319, 0.843, 0.5319, 0.843, 0.5318, 0.8608, 0.4971, 0.8634, 0.4973, 0.8456, 0.4973, 0.8456, 0.4971, 0.8634, 0.4849, 0.8643, 0.4851, 0.8465, 0.4851, 0.8465, 0.4849, 0.8643, 0.4971, 0.8634, 0.4972, 0.8456, 0.4972, 0.8456, 0.4971, 0.8634, 0.5318, 0.8607, 0.5319, 0.8429, 0.7062, 0.8474, 0.6449, 0.8521, 0.5837, 0.8568, 0.5318, 0.8607, 0.4971, 0.8634, 0.4849, 0.8643, 0.4971, 0.8634, 0.5318, 0.8608, 0.5837, 0.8568, 0.645, 0.8521, 0.7062, 0.8475, 0.7581, 0.8435, 0.7644, 0.8459, 0.7766, 0.845, 0.7644, 0.8459, 0.7581, 0.8435, 0.5838, 0.839, 0.5837, 0.8568, 0.6449, 0.8521, 0.645, 0.8343, 0.5319, 0.8429, 0.5318, 0.8607, 0.5837, 0.8568, 0.5838, 0.839, 0.645, 0.8343, 0.7063, 0.8296, 0.7582, 0.8257, 0.7521, 0.822, 0.7643, 0.8211, 0.7521, 0.8221, 0.7582, 0.8257, 0.7063, 0.8297, 0.6451, 0.8343, 0.5838, 0.839, 0.5319, 0.843, 0.4973, 0.8456, 0.4851, 0.8465, 0.4972, 0.8456, 0.5319, 0.8429, 0.5838, 0.839, 0.7766, 0.845, 0.7643, 0.8211, 0.798, 0.8175, 0.806, 0.8314, 0.806, 0.8314, 0.798, 0.8175, 0.8387, 0.8038, 0.8501, 0.8233, 0.8501, 0.8233, 0.8387, 0.8038, 0.884, 0.7857, 0.8757, 0.8159, 0.8757, 0.8159, 0.884, 0.7857, 0.9017, 0.7799, 0.9278, 0.7913, 0.9123, 0.8091, 0.7644, 0.8459, 0.7521, 0.822, 0.7763, 0.8448, 0.7608, 0.8528, 0.9123, 0.8091, 0.9278, 0.7913, 0.9524, 0.7984, 0.9278, 0.7913, 0.9017, 0.7799, 0.911, 0.7763, 0.7608, 0.8528, 0.7763, 0.8448, 0.8137, 0.8489, 0.7922, 0.86, 0.7922, 0.86, 0.8137, 0.8489, 0.8416, 0.8465, 0.8316, 0.8683, 0.8316, 0.8683, 0.8416, 0.8465, 0.8819, 0.8436, 0.8693, 0.8713, 0.8693, 0.8713, 0.8819, 0.8436, 0.9238, 0.8407, 0.9162, 0.8574, 0.9086, 0.8741, 0.9086, 0.8741, 0.9162, 0.8574, 0.9417, 0.8676, 0.9162, 0.8574, 0.9238, 0.8407, 0.9473, 0.8388])
me_cylinder.use_remesh_preserve_volume = False
me_cylinder.use_remesh_preserve_attributes = False
me_cylinder.use_mirror_vertex_groups = False
me_cylinder.update()
arm_armature = bpy.data.armatures.new('Armature')  # bones are not reproduced

# ---- objects
ob_armature = bpy.data.objects.new('Armature', arm_armature)
ob_cube = bpy.data.objects.new('Cube', me_cube)
ob_sphere = bpy.data.objects.new('Sphere', me_sphere)
ob_cylinder = bpy.data.objects.new('Cylinder', me_cylinder)

# ---- transforms, parenting, visibility, modifiers, constraints
ob_armature.location = (0.0, 0.0, 1.547)
ob_armature.show_in_front = True
ob_armature.lineart.crease_threshold = 0.0
ob_cube.parent = ob_armature
ob_cube.matrix_parent_inverse = Matrix(((1.0, 0.0, 0.0, -0.0), (0.0, 1.0, 0.0, -0.0), (0.0, 0.0, 1.0, -1.547), (0.0, 0.0, 0.0, 1.0)))
ob_cube.location = (-0.01856, 0.001536, 1.92)
ob_cube.rotation_euler = (1.571, 2.22e-16, 2.211e-16)
ob_cube.lock_rotations_4d = False
ob_cube.empty_display_type = 'ARROWS'
ob_cube.lineart.crease_threshold = 0.0
_vg = ob_cube.vertex_groups.new(name='Bone')
for _i, _w in zip([17, 19, 21, 50, 51, 52, 53, 54, 55, 56, 57, 58, 59, 60, 61, 62, 100, 101, 102, 103, 104, 105, 106, 107, 108, 109, 110, 111, 112, 113, 114, 115, 205, 207, 209, 211, 213, 241, 243, 245, 250, 252, 302, 303, 304, 305, 306, 307, 308, 309, 310, 311, 313, 314, 315, 316, 317, 318], [0.297, 0.6187, 0.6159, 0.04664, 0.05946, 0.06158, 0.119, 0.0714, 0.09882, 0.0744, 0.1347, 0.1717, 0.05523, 0.1419, 0.05981, 0.2008, 0.6298, 0.6166, 0.4948, 0.2306, 0.4419, 0.2456, 0.2308, 0.08116, 0.03104, 0.05873, 0.07179, 0.08424, 0.1006, 0.104, 0.075, 0.05875, 0.5616, 0.09912, 0.0176, 0.04677, 0.0714, 0.05668, 0.1045, 0.004457, 0.1165, 0.1943, 0.6739, 0.5928, 0.766, 0.7232, 0.7573, 0.9964, 0.5464, 0.526, 0.2433, 0.4712, 0.4649, 0.427, 0.2498, 0.5412, 0.1335, 0.2154]): _vg.add([_i], _w, 'REPLACE')
_vg = ob_cube.vertex_groups.new(name='Bone.001')
for _i, _w in zip([62, 63, 64, 65, 66, 67, 68, 69, 70, 71, 72, 73, 74, 75, 76, 77, 78, 79, 80, 81, 82, 83, 84, 85, 86, 87, 88, 89, 90, 91, 92, 93, 94, 95, 96, 97, 98, 99, 100, 102, 103, 104, 105, 106, 107, 252, 253, 254, 255, 256, 257, 258, 259, 260, 261, 262, 263, 264, 265, 266, 267, 268, 269, 271, 272, 273, 274, 275, 276, 277, 278, 279, 280, 281, 282, 283, 284, 285, 286, 287, 288, 289, 290, 291, 292, 293, 294, 295, 296, 297, 298, 299, 300, 301, 302, 303, 304, 306, 308, 309, 310, 311, 312, 313, 314, 315, 316, 317, 318, 319], [0.0257, 0.9958, 0.9717, 0.9936, 0.9836, 0.6885, 0.9094, 0.8866, 0.9879, 0.9941, 0.9445, 0.9971, 0.3394, 0.9876, 0.9428, 0.9752, 0.998, 0.9718, 0.9585, 0.9962, 0.9924, 0.965, 0.9842, 0.9827, 0.8711, 0.9887, 0.6881, 0.9448, 0.9447, 0.9447, 0.9447, 0.9445, 0.9445, 0.9447, 0.9447, 0.9447, 0.9447, 0.9445, 0.06502, 0.2122, 0.4617, 0.3073, 0.6644, 0.6364, 0.8505, 0.01852, 0.9954, 0.9699, 0.9932, 0.9827, 0.6898, 0.9076, 0.8825, 0.987, 0.9987, 0.9935, 0.9872, 0.9413, 0.9968, 0.352, 0.987, 0.9406, 0.9914, 0.9738, 0.9994, 0.9978, 0.9995, 0.9702, 0.8575, 0.9959, 0.9574, 0.996, 0.9917, 0.9634, 0.9832, 0.9548, 0.9974, 0.9815, 0.8683, 0.988, 0.6874, 0.9427, 0.3286, 0.9917, 0.9426, 0.9426, 0.9423, 0.9416, 0.9413, 0.9426, 0.9426, 0.9426, 0.9423, 0.9416, 0.0604, 0.02035, 0.09863, 0.000574, 0.1673, 0.2443, 0.4444, 0.3915, 0.9954, 0.2965, 0.4953, 0.6174, 0.4029, 0.7892, 0.6954, 0.9979]): _vg.add([_i], _w, 'REPLACE')
_vg = ob_cube.vertex_groups.new(name='Bone.002')
for _i, _w in zip([16, 17, 18, 19, 20, 21, 22, 23, 57, 58, 100, 101, 104, 112, 113, 116, 117, 118, 119, 120, 205, 207, 208, 209, 210, 211, 213, 306], [0.9586, 0.52, 0.963, 0.1638, 0.9503, 0.1364, 0.9477, 0.9078, 0.01447, 0.0425, 0.08012, 0.2378, 0.01958, 6.475e-06, 0.004725, 0.1547, 0.01978, 0.05301, 0.1628, 0.1945, 0.02135, 0.0025, 0.02664, 0.1353, 0.07436, 0.7518, 0.1798, 0.06006]): _vg.add([_i], _w, 'REPLACE')
_vg = ob_cube.vertex_groups.new(name='Bone.003')
for _i, _w in zip([116, 117, 118, 119, 120, 121, 122, 123, 124, 125, 126, 127, 128, 129, 130, 131, 132, 133, 134, 135, 136, 137, 138, 139, 140, 141, 142, 143, 144, 145, 146], [0.8384, 0.9638, 0.9448, 0.8294, 0.7948, 1.0, 1.0, 1.0, 1.0, 1.0, 1.0, 1.0, 1.0, 1.0, 1.0, 1.0, 1.0, 1.0, 1.0, 1.0, 1.0, 1.0, 1.0, 1.0, 1.0, 1.0, 1.0, 1.0, 1.0, 1.0, 1.0]): _vg.add([_i], _w, 'REPLACE')
_vg = ob_cube.vertex_groups.new(name='Bone.004')
for _i, _w in zip([17, 21, 22, 23, 204, 205, 206, 207, 208, 209, 210, 211, 212, 213, 240, 242, 243, 244, 245, 246, 247, 248, 249, 250, 252, 302, 304, 305, 306, 313, 321, 322, 323, 324, 325, 326, 328, 330, 331, 332], [0.1022, 0.001337, 8.97e-05, 0.06546, 0.9623, 0.3192, 0.9651, 0.6709, 0.931, 0.5312, 0.901, 0.1829, 0.9498, 0.7348, 0.001018, 0.03992, 0.02235, 0.0596, 0.09634, 0.06598, 0.1247, 0.1817, 0.06442, 0.06457, 0.009449, 0.04803, 0.0003237, 0.1354, 0.09921, 0.001891, 0.03562, 0.05928, 0.07429, 0.09234, 0.098, 0.06389, 0.01215, 0.04582, 0.1221, 0.1181]): _vg.add([_i], _w, 'REPLACE')
_vg = ob_cube.vertex_groups.new(name='Bone.005')
for _i, _w in zip([328, 329, 330, 331, 332, 333, 334, 335, 336, 337, 338, 339, 340, 341, 342, 343, 344, 345, 346, 347, 348, 349, 350, 351, 352, 353, 354, 355, 356, 357, 358], [0.9678, 0.9774, 0.9494, 0.8698, 0.8759, 1.0, 1.0, 1.0, 1.0, 1.0, 1.0, 1.0, 1.0, 1.0, 1.0, 1.0, 1.0, 1.0, 1.0, 1.0, 1.0, 1.0, 1.0, 1.0, 1.0, 1.0, 1.0, 1.0, 1.0, 1.0, 1.0]): _vg.add([_i], _w, 'REPLACE')
_vg = ob_cube.vertex_groups.new(name='Bone.006')
for _i, _w in zip([17, 19, 21, 24, 25, 26, 27, 28, 29, 30, 31, 32, 33, 34, 35, 36, 37, 38, 39, 40, 41, 42, 43, 44, 45, 46, 47, 48, 49, 50, 51, 52, 53, 54, 55, 56, 57, 58, 59, 60, 61, 62, 100, 101, 102, 103, 104, 105, 106, 107, 108, 109, 110, 111, 112, 113, 114, 115, 303, 304, 306, 308, 309, 311, 315, 316, 318], [0.06884, 0.189, 0.2097, 1.0, 1.0, 1.0, 1.0, 1.0, 1.0, 1.0, 1.0, 1.0, 1.0, 1.0, 1.0, 1.0, 1.0, 1.0, 1.0, 1.0, 1.0, 1.0, 1.0, 1.0, 1.0, 1.0, 1.0, 1.0, 1.0, 0.9348, 0.9125, 0.9184, 0.8417, 0.9063, 0.8703, 0.9032, 0.8253, 0.7748, 0.9256, 0.8147, 0.9198, 0.7422, 0.208, 0.1231, 0.261, 0.2864, 0.1875, 0.07121, 0.09211, 0.05894, 0.9457, 0.9222, 0.9056, 0.8897, 0.8682, 0.8633, 0.9004, 0.9215, 0.1754, 0.03975, 0.01206, 0.006757, 0.1127, 0.05676, 0.001639, 0.006479, 0.02797]): _vg.add([_i], _w, 'REPLACE')
_vg = ob_cube.vertex_groups.new(name='Bone.007')
for _i, _w in zip([102, 106, 205, 207, 209, 214, 215, 216, 217, 218, 219, 220, 221, 222, 223, 224, 225, 226, 227, 228, 229, 230, 231, 232, 233, 234, 235, 236, 237, 238, 239, 240, 241, 242, 243, 244, 245, 246, 247, 248, 249, 250, 251, 252, 302, 303, 304, 305, 306, 308, 309, 310, 311, 313, 314, 315, 316, 317, 318, 320, 321, 322, 323, 324, 325, 326, 327], [0.00961, 0.001138, 0.06885, 0.1978, 0.2908, 1.0, 1.0, 1.0, 1.0, 1.0, 1.0, 1.0, 1.0, 1.0, 1.0, 1.0, 1.0, 1.0, 1.0, 1.0, 1.0, 1.0, 1.0, 1.0, 1.0, 1.0, 1.0, 1.0, 1.0, 1.0, 1.0, 0.9602, 0.9205, 0.9339, 0.8522, 0.917, 0.8511, 0.9122, 0.8413, 0.7853, 0.9281, 0.794, 0.9743, 0.7362, 0.1951, 0.2029, 0.03457, 0.09662, 0.002861, 0.2533, 0.1165, 0.285, 0.05529, 0.1823, 0.06107, 0.09273, 0.004363, 0.06601, 0.0281, 0.9667, 0.9387, 0.9192, 0.9032, 0.8838, 0.8807, 0.9232, 0.9674]): _vg.add([_i], _w, 'REPLACE')
_vg = ob_cube.vertex_groups.new(name='Bone.008')
_vg.add([0, 1, 2, 3, 4, 5, 6, 7, 8, 9, 10, 11, 12, 13, 14, 15, 69, 74, 147, 148, 149, 150, 151, 152, 153, 154, 155, 156, 157, 158, 159, 160, 161, 162, 163, 164, 165, 166, 167, 168, 169, 170, 171, 172, 173, 174, 175, 176, 177, 178, 179, 180, 181, 182, 183, 184, 185, 186, 187, 188, 189, 190, 191, 192, 193, 194, 195, 196, 197, 198, 199, 200, 201, 202, 203, 259, 266, 270, 274, 359, 360, 361, 362, 363, 364, 365, 366, 367, 368, 369, 370, 371, 372, 373, 374, 375, 376, 377, 378, 379, 380, 381, 382, 383, 384, 385, 386, 387, 388, 389, 390, 391, 392, 393, 394, 395, 396, 397, 398, 399], 1.0, 'REPLACE')
_m = ob_cube.modifiers.new('Armature', 'ARMATURE')
_m.object = ob_armature
ob_sphere.parent = ob_armature
ob_sphere.matrix_parent_inverse = Matrix(((1.0, 0.0, 0.0, -0.0), (0.0, 0.0, 1.0, -5.587), (0.0, -1.0, 0.0, -0.0), (0.0, 0.0, 0.0, 1.0)))
ob_sphere.location = (0.4057, 0.02089, 6.391)
ob_sphere.rotation_euler = (1.566, 2.22e-16, 2.211e-16)
ob_sphere.lineart.crease_threshold = 0.0
ob_cylinder.parent = ob_armature
ob_cylinder.matrix_parent_inverse = Matrix(((1.0, 0.0, 0.0, -0.0), (0.0, 0.0, 1.0, -5.587), (0.0, -1.0, 0.0, -0.0), (0.0, 0.0, 0.0, 1.0)))
ob_cylinder.location = (0.1813, 0.01745, 5.596)
ob_cylinder.rotation_euler = (1.566, -6.565e-19, 9.661e-22)
ob_cylinder.lineart.crease_threshold = 0.0

# ---- collection membership
col_collection_1.objects.link(ob_armature)
col_collection_1.objects.link(ob_cube)
col_collection_1.objects.link(ob_sphere)
col_collection_1.objects.link(ob_cylinder)

# ---- scene / render settings (as saved in the file)
scene.frame_start = 1; scene.frame_end = 35; scene.frame_set(0)
scene.render.engine = 'BLENDER_EEVEE_NEXT'
scene.render.resolution_percentage = 50
scene.render.dither_intensity = 0.0
scene.cycles.use_denoising = False
scene.cycles.samples = 10
scene.cycles.sampling_pattern = 'TABULATED_SOBOL'
scene.cycles.light_sampling_threshold = 0.0
scene.cycles.use_adaptive_sampling = False
scene.cycles.use_light_tree = False
scene.cycles.blur_glossy = 0.0
scene.cycles.pixel_filter_type = 'GAUSSIAN'
scene.cycles.sample_clamp_indirect = 0.0
scene.view_settings.view_transform = 'Standard'
bpy.context.view_layer.update()

# ---- added for rendering (the .blend has no active camera and no usable light): camera, sun
cam_auto = bpy.data.cameras.new('AutoCamera')
cam_auto.lens = 50.0
cam_auto.sensor_width = 36.0
cam_auto.clip_end = 1000.0
ob_auto_camera = bpy.data.objects.new('AutoCamera', cam_auto)
scene.collection.objects.link(ob_auto_camera)
ob_auto_camera.location = (7.56563, -9.08459, 9.43738)
ob_auto_camera.rotation_euler = (1.09748, -7.21219e-08, 0.694738)
scene.camera = ob_auto_camera
light_auto_sun = bpy.data.lights.new('AutoSun', 'SUN')
light_auto_sun.energy = 3.0
light_auto_sun.angle = 0.0523599
ob_auto_sun = bpy.data.objects.new('AutoSun', light_auto_sun)
scene.collection.objects.link(ob_auto_sun)
ob_auto_sun.rotation_euler = (0.872665, 0.174533, 0.523599)
bpy.context.view_layer.update()
